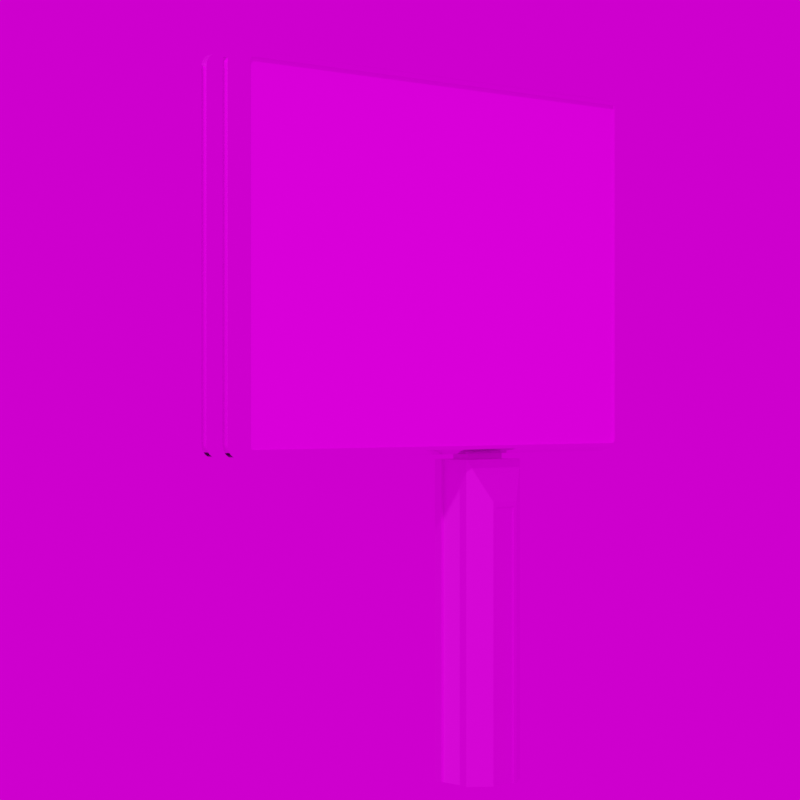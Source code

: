 # Source: Grossvitrine_Megalight_Qualitaetsstandort.blend  (saved by Blender 3.3.6; exported with 4.5.12 LTS)
import bpy
from mathutils import Matrix  # noqa: F401  (used for matrix-valued properties, if any)

bpy.ops.wm.read_factory_settings(use_empty=True)
scene = bpy.context.scene
scene.name = 'Scene'

# ---- images (referenced by path relative to the original .blend; pixels are not part of the script)
import os
ASSET_DIR = os.environ.get("B2B_ASSET_DIR", "")  # directory of the original .blend (textures are referenced by path, not embedded)
HERE = os.path.dirname(os.path.abspath(__file__))  # packed textures are extracted next to this script under _unpacked/

def load_image(name, relpath, width, height, colorspace="sRGB"):
    """Load a texture the original file referenced (path relative to the .blend, or extracted next to this script)."""
    p = next((c for c in (os.path.join(HERE, relpath), os.path.join(ASSET_DIR, relpath)) if relpath and os.path.exists(c)), "")
    if p:
        img = bpy.data.images.load(p, check_existing=True)
        img.name = name
    else:  # same state as the original file: an image datablock whose file is absent (Cycles renders it pink)
        img = bpy.data.images.new(name, width, height)
        img.source = "FILE"
        img.filepath = "//" + (relpath or name)
    img.colorspace_settings.name = colorspace
    return img
img_ral_9005_tiefschwarz_jpg = load_image('RAL_9005_Tiefschwarz.jpg', 'RAL_9005_Tiefschwarz.jpg', 1024, 1024, 'sRGB')
img_ral_5005_signalblau_jpg = load_image('RAL_5005_Signalblau.jpg', 'RAL_5005_Signalblau.jpg', 1024, 1024, 'sRGB')
img_stroeer_signalblau_jpg = load_image('Stroeer_Signalblau.jpg', 'Stroeer_Signalblau.jpg', 1024, 1024, 'sRGB')
img_werbetafel_gerundet_metall3_jpg = load_image('Werbetafel_gerundet_Metall3.JPG', 'Werbetafel_gerundet_Metall3.JPG', 1024, 1024, 'sRGB')
img_urlaub_buchen_jpg = load_image('Urlaub_buchen.jpg', 'Urlaub_buchen.jpg', 1024, 1024, 'sRGB')
img_kloofendal_48d_partly_cloudy_puresky_8k_hdr = load_image('kloofendal_48d_partly_cloudy_puresky_8k.hdr', 'kloofendal_48d_partly_cloudy_puresky_8k.hdr', 1024, 1024, 'Linear Rec.709')

# ---- materials (node trees are filled in below, after node groups)
mat_tiefschwarz = bpy.data.materials.new('Tiefschwarz')
mat_tiefschwarz.alpha_threshold = 0.0
mat_tiefschwarz.roughness = 0.5
mat_tiefschwarz.line_color = (0.0, 0.0, 0.0, 1.0)
mat_signalblau = bpy.data.materials.new('Signalblau')
mat_signalblau.alpha_threshold = 0.0
mat_signalblau.roughness = 0.5
mat_signalblau.line_color = (0.0, 0.0, 0.0, 1.0)
mat_stroeer_schrift_001 = bpy.data.materials.new('Stroeer_Schrift.001')
mat_chrom = bpy.data.materials.new('Chrom')
mat_werbeplaket = bpy.data.materials.new('Werbeplaket')

# ---- node groups
ng_auto_smooth = bpy.data.node_groups.new('Auto Smooth', 'GeometryNodeTree')
_s = ng_auto_smooth.interface.new_socket(name='Geometry', in_out='OUTPUT', socket_type='NodeSocketGeometry')
_s = ng_auto_smooth.interface.new_socket(name='Geometry', in_out='INPUT', socket_type='NodeSocketGeometry')
_s = ng_auto_smooth.interface.new_socket(name='Angle', in_out='INPUT', socket_type='NodeSocketFloat')
_s.subtype = 'ANGLE'
_s.min_value = 0.0
_s.max_value = 3.142
ng_auto_smooth.is_modifier = True
_N = ng_auto_smooth.nodes; _L = ng_auto_smooth.links
n0 = _N.new('NodeGroupOutput'); n0.name = 'Group Output'; n0.location = (480, -100)
n1 = _N.new('NodeGroupInput'); n1.name = 'Group Input'; n1.location = (-420, -300)
n2 = _N.new('NodeGroupInput'); n2.name = 'Group Input.001'; n2.location = (-60, -100)
n3 = _N.new('GeometryNodeSetShadeSmooth'); n3.name = 'Set Shade Smooth'; n3.location = (120, -100)
n3.domain = 'EDGE'
n4 = _N.new('GeometryNodeSetShadeSmooth'); n4.name = 'Set Shade Smooth.001'; n4.location = (300, -100)
n5 = _N.new('GeometryNodeInputMeshEdgeAngle'); n5.name = 'Edge Angle'; n5.location = (-420, -220)
n6 = _N.new('GeometryNodeInputEdgeSmooth'); n6.name = 'Is Edge Smooth'; n6.location = (-60, -160)
n7 = _N.new('GeometryNodeInputShadeSmooth'); n7.name = 'Is Face Smooth'; n7.location = (-240, -340)
n8 = _N.new('FunctionNodeBooleanMath'); n8.name = 'Boolean Math'; n8.location = (-60, -220)
n9 = _N.new('FunctionNodeCompare'); n9.name = 'Compare'; n9.location = (-240, -180)
n9.operation = 'LESS_EQUAL'
_L.new(n5.outputs[0], n9.inputs[0])
_L.new(n4.outputs[0], n0.inputs[0])
_L.new(n1.outputs[1], n9.inputs[1])
_L.new(n9.outputs[0], n8.inputs[0])
_L.new(n7.outputs[0], n8.inputs[1])
_L.new(n2.outputs[0], n3.inputs[0])
_L.new(n6.outputs[0], n3.inputs[1])
_L.new(n3.outputs[0], n4.inputs[0])
_L.new(n8.outputs[0], n3.inputs[2])
n0.is_active_output = True

# ---- material node trees
mat_tiefschwarz.use_nodes = True; mat_tiefschwarz.node_tree.nodes.clear()
_N = mat_tiefschwarz.node_tree.nodes; _L = mat_tiefschwarz.node_tree.links
n0 = _N.new('ShaderNodeOutputMaterial'); n0.name = 'Material Output'; n0.location = (300, 300)
n1 = _N.new('ShaderNodeBsdfPrincipled'); n1.name = 'Principled BSDF'; n1.location = (10, 300)
n1.distribution = 'GGX'
n1.subsurface_method = 'RANDOM_WALK_SKIN'
n1.inputs[1].default_value = 0.5
n1.inputs[3].default_value = 1.45
n1.inputs[13].default_value = 0.99
n1.inputs[20].default_value = 0.0
n1.inputs[27].default_value = (0.0, 0.0, 0.0, 1.0)
n1.inputs[28].default_value = 1.0
n2 = _N.new('ShaderNodeTexImage'); n2.name = 'Image Texture'; n2.location = (-280, 280)
n2.image = img_ral_9005_tiefschwarz_jpg
_L.new(n1.outputs[0], n0.inputs[0])
_L.new(n2.outputs[0], n1.inputs[0])
n0.is_active_output = True
mat_signalblau.use_nodes = True; mat_signalblau.node_tree.nodes.clear()
_N = mat_signalblau.node_tree.nodes; _L = mat_signalblau.node_tree.links
n0 = _N.new('ShaderNodeOutputMaterial'); n0.name = 'Material Output'; n0.location = (300, 300)
n1 = _N.new('ShaderNodeBsdfPrincipled'); n1.name = 'Principled BSDF'; n1.location = (10, 300)
n1.distribution = 'GGX'
n1.subsurface_method = 'RANDOM_WALK_SKIN'
n1.inputs[1].default_value = 0.9
n1.inputs[3].default_value = 1.45
n1.inputs[13].default_value = 0.9
n1.inputs[27].default_value = (0.0, 0.0, 0.0, 1.0)
n1.inputs[28].default_value = 1.0
n2 = _N.new('ShaderNodeTexImage'); n2.name = 'Image Texture'; n2.location = (-280, 280)
n2.image = img_ral_5005_signalblau_jpg
_L.new(n1.outputs[0], n0.inputs[0])
_L.new(n2.outputs[0], n1.inputs[0])
n0.is_active_output = True
mat_stroeer_schrift_001.use_nodes = True; mat_stroeer_schrift_001.node_tree.nodes.clear()
_N = mat_stroeer_schrift_001.node_tree.nodes; _L = mat_stroeer_schrift_001.node_tree.links
n0 = _N.new('ShaderNodeBsdfPrincipled'); n0.name = 'Principled BSDF'; n0.location = (10, 300)
n0.distribution = 'GGX'
n0.subsurface_method = 'RANDOM_WALK_SKIN'
n0.inputs[1].default_value = 0.9
n0.inputs[3].default_value = 1.45
n0.inputs[13].default_value = 0.9
n0.inputs[27].default_value = (0.0, 0.0, 0.0, 1.0)
n0.inputs[28].default_value = 1.0
n1 = _N.new('ShaderNodeOutputMaterial'); n1.name = 'Material Output'; n1.location = (300, 300)
n2 = _N.new('ShaderNodeTexImage'); n2.name = 'Image Texture'; n2.location = (-280, 280)
n2.image = img_stroeer_signalblau_jpg
_L.new(n0.outputs[0], n1.inputs[0])
_L.new(n2.outputs[0], n0.inputs[0])
n1.is_active_output = True
mat_chrom.use_nodes = True; mat_chrom.node_tree.nodes.clear()
_N = mat_chrom.node_tree.nodes; _L = mat_chrom.node_tree.links
n0 = _N.new('ShaderNodeBsdfPrincipled'); n0.name = 'Principled BSDF'; n0.location = (10, 300)
n0.distribution = 'GGX'
n0.subsurface_method = 'RANDOM_WALK_SKIN'
n0.inputs[1].default_value = 0.99
n0.inputs[2].default_value = 0.05
n0.inputs[3].default_value = 1.45
n0.inputs[13].default_value = 0.99
n0.inputs[27].default_value = (0.0, 0.0, 0.0, 1.0)
n0.inputs[28].default_value = 1.0
n1 = _N.new('ShaderNodeOutputMaterial'); n1.name = 'Material Output'; n1.location = (300, 300)
n2 = _N.new('ShaderNodeTexImage'); n2.name = 'Image Texture'; n2.location = (-280, 280)
n2.image = img_werbetafel_gerundet_metall3_jpg
_L.new(n0.outputs[0], n1.inputs[0])
_L.new(n2.outputs[0], n0.inputs[0])
n1.is_active_output = True
mat_werbeplaket.use_nodes = True; mat_werbeplaket.node_tree.nodes.clear()
_N = mat_werbeplaket.node_tree.nodes; _L = mat_werbeplaket.node_tree.links
n0 = _N.new('ShaderNodeBsdfPrincipled'); n0.name = 'Principled BSDF'; n0.location = (10, 300)
n0.distribution = 'GGX'
n0.subsurface_method = 'RANDOM_WALK_SKIN'
n0.inputs[1].default_value = 0.1
n0.inputs[2].default_value = 0.1
n0.inputs[3].default_value = 1.45
n0.inputs[13].default_value = 0.99
n0.inputs[27].default_value = (0.0, 0.0, 0.0, 1.0)
n0.inputs[28].default_value = 1.0
n1 = _N.new('ShaderNodeOutputMaterial'); n1.name = 'Material Output'; n1.location = (300, 300)
n2 = _N.new('ShaderNodeTexImage'); n2.name = 'Image Texture'; n2.location = (-280, 280)
n2.image = img_urlaub_buchen_jpg
_L.new(n0.outputs[0], n1.inputs[0])
_L.new(n2.outputs[0], n0.inputs[0])
n1.is_active_output = True

# ---- world
world_world = bpy.data.worlds.new('World'); scene.world = world_world
world_world.use_nodes = True; world_world.node_tree.nodes.clear()
_N = world_world.node_tree.nodes; _L = world_world.node_tree.links
n0 = _N.new('ShaderNodeOutputWorld'); n0.name = 'World Output'; n0.location = (300, 300)
n1 = _N.new('ShaderNodeBackground'); n1.name = 'Background'; n1.location = (10, 300)
n2 = _N.new('ShaderNodeTexEnvironment'); n2.name = 'Environment Texture'; n2.location = (-280, 280)
n2.image = img_kloofendal_48d_partly_cloudy_puresky_8k_hdr
_L.new(n1.outputs[0], n0.inputs[0])
_L.new(n2.outputs[0], n1.inputs[0])
n0.is_active_output = True
world_world.color = (0.05088, 0.05088, 0.05088)
world_world.use_sun_shadow = False
world_world.sun_shadow_jitter_overblur = 0.0

# ---- cameras
cam_camera = bpy.data.cameras.new('Camera')
cam_camera.lens = 100.0

# ---- meshes
me_cube_004 = bpy.data.meshes.new('Cube.004')
me_cube_004.from_pydata([(-0.2645, -0.1393, 48.97), (-0.2645, -0.1393, 51.42), (-0.2645, 0.1393, 48.97), (-0.2645, 0.1393, 51.42), (0.2645, -0.1393, 48.97), (0.2645, -0.1393, 51.42), (0.2645, 0.1393, 48.97), (0.2645, 0.1393, 51.42)], [], [(1, 2, 0), (3, 6, 2), (7, 4, 6), (5, 0, 4), (1, 3, 2), (3, 7, 6), (7, 5, 4), (5, 1, 0)])
_uv = me_cube_004.uv_layers.new(name='UVMap')
_uv.uv.foreach_set('vector', [0.625, 0.0, 0.375, 0.25, 0.375, 0.0, 0.625, 0.25, 0.375, 0.5, 0.375, 0.25, 0.625, 0.5, 0.375, 0.75, 0.375, 0.5, 0.625, 0.75, 0.375, 1.0, 0.375, 0.75, 0.625, 0.0, 0.625, 0.25, 0.375, 0.25, 0.625, 0.25, 0.625, 0.5, 0.375, 0.5, 0.625, 0.5, 0.625, 0.75, 0.375, 0.75, 0.625, 0.75, 0.625, 1.0, 0.375, 1.0])
me_cube_004.materials.append(mat_tiefschwarz)
me_cube_004.update()
me_cube_005 = bpy.data.meshes.new('Cube.005')
me_cube_005.from_pydata([(-0.2645, -0.1393, -0.005622), (-0.2645, -0.1393, 2.444), (-0.2645, 0.1393, -0.005622), (-0.2645, 0.1393, 2.444), (0.2645, -0.1393, -0.005622), (0.2645, -0.1393, 2.444), (0.2645, 0.1393, -0.005622), (0.2645, 0.1393, 2.444)], [], [(1, 2, 0), (7, 4, 6), (3, 5, 7), (1, 3, 2), (7, 5, 4), (3, 1, 5)])
_uv = me_cube_005.uv_layers.new(name='UVMap')
_uv.uv.foreach_set('vector', [0.625, 0.0, 0.375, 0.25, 0.375, 0.0, 0.625, 0.5, 0.375, 0.75, 0.375, 0.5, 0.875, 0.5, 0.625, 0.75, 0.625, 0.5, 0.625, 0.0, 0.625, 0.25, 0.375, 0.25, 0.625, 0.5, 0.625, 0.75, 0.375, 0.75, 0.875, 0.5, 0.875, 0.75, 0.625, 0.75])
me_cube_005.materials.append(mat_tiefschwarz)
me_cube_005.update()
me_cube_008 = bpy.data.meshes.new('Cube.008')
me_cube_008.from_pydata([(-1.042, -0.8347, -0.004495), (-1.042, -0.8347, 1.956), (-1.042, -0.4876, -0.004495), (-1.042, -0.4876, 1.956), (1.042, -0.8347, -0.004495), (1.042, -0.8347, 1.956), (1.042, -0.4876, -0.004495), (1.042, -0.4876, 1.956), (-0.34, -1.426, -0.004498), (-0.34, -1.426, 1.67), (0.34, -1.426, -0.004498), (0.34, -1.426, 1.67), (-1.042, 0.8323, -0.004495), (-1.042, 0.8323, 1.956), (-1.042, 0.4852, -0.004495), (-1.042, 0.4852, 1.956), (1.042, 0.8323, -0.004495), (1.042, 0.8323, 1.956), (1.042, 0.4852, -0.004495), (1.042, 0.4852, 1.956), (-0.34, 1.424, -0.004498), (-0.34, 1.424, 1.67), (0.34, 1.424, -0.004498), (0.34, 1.424, 1.67), (1.042, -0.8347, 1.703), (1.042, 0.8323, 1.703), (0.34, -1.426, 1.081), (1.042, -0.8347, 1.081), (0.34, 1.424, 1.081), (1.042, 0.8323, 1.081), (-0.4489, -1.426, -0.004495), (-0.4489, -1.426, 1.703), (0.4489, -1.426, 1.081), (0.4489, -1.426, -0.004498), (0.4489, -1.426, 1.703), (-0.4489, 1.424, -0.004495), (-0.4489, 1.424, 1.703), (0.4489, 1.424, 1.081), (0.4489, 1.424, -0.004495), (0.4489, 1.424, 1.703), (-0.34, 1.395, -0.004498), (-0.34, 1.395, 1.67), (0.34, 1.395, 1.081), (0.34, 1.395, -0.004498), (0.34, 1.395, 1.67), (-0.34, -1.387, -0.004498), (-0.34, -1.387, 1.67), (0.34, -1.387, 1.081), (0.34, -1.387, -0.004498), (0.34, -1.387, 1.67)], [], [(1, 2, 0), (3, 6, 2), (7, 24, 27), (4, 32, 33), (3, 5, 7), (10, 47, 48), (0, 31, 1), (5, 31, 34), (14, 13, 12), (18, 15, 14), (25, 17, 19), (16, 37, 29), (17, 15, 19), (36, 12, 13), (39, 13, 17), (34, 24, 5), (25, 39, 17), (27, 34, 32), (37, 25, 29), (9, 30, 8), (10, 32, 26), (9, 34, 31), (21, 35, 36), (28, 38, 22), (21, 39, 23), (11, 32, 34), (23, 37, 28), (41, 44, 42), (21, 40, 20), (28, 44, 23), (21, 44, 41), (22, 42, 28), (47, 46, 45), (11, 47, 26), (9, 45, 46), (9, 49, 11), (1, 3, 2), (3, 7, 6), (4, 6, 27), (6, 7, 27), (7, 5, 24), (4, 27, 32), (3, 1, 5), (10, 26, 47), (0, 30, 31), (5, 1, 31), (14, 15, 13), (18, 19, 15), (19, 18, 29), (18, 16, 29), (29, 25, 19), (16, 38, 37), (17, 13, 15), (36, 35, 12), (39, 36, 13), (27, 24, 34), (37, 39, 25), (9, 31, 30), (10, 33, 32), (9, 11, 34), (21, 20, 35), (28, 37, 38), (21, 36, 39), (11, 26, 32), (23, 39, 37), (42, 43, 40), (40, 41, 42), (21, 41, 40), (28, 42, 44), (21, 23, 44), (22, 43, 42), (45, 48, 47), (47, 49, 46), (11, 49, 47), (9, 8, 45), (9, 46, 49)])
me_cube_008.polygons.foreach_set('material_index', [0, 0, 0, 0, 0, 0, 0, 0, 0, 0, 0, 0, 0, 0, 0, 0, 0, 1, 1, 0, 0, 0, 0, 0, 0, 0, 0, 0, 0, 0, 0, 0, 0, 0, 0, 0, 0, 0, 0, 0, 0, 0, 0, 0, 0, 0, 0, 0, 0, 0, 0, 0, 0, 0, 0, 1, 1, 0, 0, 0, 0, 0, 0, 0, 0, 0, 0, 0, 0, 0, 0, 0, 0, 0, 0, 0])
_uv = me_cube_008.uv_layers.new(name='UVMap')
_uv.uv.foreach_set('vector', [0.625, 0.0, 0.375, 0.25, 0.375, 0.0, 0.625, 0.25, 0.375, 0.5, 0.375, 0.25, 0.625, 0.5, 0.5927, 0.75, 0.5163, 0.75, 0.375, 0.75, 0.5372, 0.75, 0.375, 0.75, 0.875, 0.5, 0.625, 0.75, 0.625, 0.5, 0.9266, 0.03472, 0.9171, 0.647, 0.9266, 0.03472, 0.375, 0.0, 0.625, 0.0, 0.625, 0.0, 0.625, 0.75, 0.875, 0.75, 0.625, 0.75, 0.375, 0.25, 0.625, 0.0, 0.375, 0.0, 0.375, 0.5, 0.625, 0.25, 0.375, 0.25, 0.5927, 0.75, 0.625, 0.75, 0.625, 0.5, 0.375, 0.75, 0.5372, 0.75, 0.5163, 0.75, 0.625, 0.75, 0.875, 0.5, 0.625, 0.5, 0.625, 0.0, 0.375, 0.0, 0.625, 0.0, 0.625, 0.75, 0.875, 0.75, 0.625, 0.75, 0.625, 0.75, 0.5927, 0.75, 0.625, 0.75, 0.5927, 0.75, 0.625, 0.75, 0.625, 0.75, 0.07736, 0.97, 0.9733, -0.00186, 0.07736, -0.001859, 0.07708, 0.97, 0.9732, -0.001859, 0.07708, -0.00186, 0.0791, 0.9714, 0.04798, 0.003781, 0.09046, 0.02833, 0.9266, 0.03472, 0.9597, 0.6486, 0.9171, 0.647, 0.0791, 0.9714, 0.9543, 0.9938, 0.03617, 0.9956, 0.914, 0.9699, 0.9669, 0.01082, 0.9566, 0.9938, 0.08259, 0.6461, 0.05428, 0.003892, 0.09617, 0.02873, 0.914, 0.9699, 0.03204, 0.996, 0.07542, 0.9724, 0.912, 0.9704, 0.9597, 0.6486, 0.9543, 0.9938, 0.07542, 0.9724, 0.03985, 0.6476, 0.08259, 0.6461, 0.914, 0.9699, 0.07542, 0.9724, 0.08259, 0.6461, 0.914, 0.9699, 0.9242, 0.03462, 0.9242, 0.03462, 0.08259, 0.6461, 0.07542, 0.9724, 0.07542, 0.9724, 0.914, 0.9699, 0.07542, 0.9724, 0.914, 0.9699, 0.09617, 0.02873, 0.08259, 0.6461, 0.08259, 0.6461, 0.9171, 0.647, 0.0791, 0.9714, 0.09046, 0.02833, 0.912, 0.9704, 0.9171, 0.647, 0.9171, 0.647, 0.0791, 0.9714, 0.09046, 0.02833, 0.0791, 0.9714, 0.0791, 0.9714, 0.912, 0.9704, 0.912, 0.9704, 0.625, 0.0, 0.625, 0.25, 0.375, 0.25, 0.625, 0.25, 0.625, 0.5, 0.375, 0.5, 0.375, 0.75, 0.375, 0.5, 0.5163, 0.75, 0.375, 0.5, 0.625, 0.5, 0.5163, 0.75, 0.625, 0.5, 0.625, 0.75, 0.5927, 0.75, 0.375, 0.75, 0.5163, 0.75, 0.5372, 0.75, 0.875, 0.5, 0.875, 0.75, 0.625, 0.75, 0.9266, 0.03472, 0.9171, 0.647, 0.9171, 0.647, 0.375, 0.0, 0.375, 0.0, 0.625, 0.0, 0.625, 0.75, 0.875, 0.75, 0.875, 0.75, 0.375, 0.25, 0.625, 0.25, 0.625, 0.0, 0.375, 0.5, 0.625, 0.5, 0.625, 0.25, 0.625, 0.5, 0.375, 0.5, 0.5163, 0.75, 0.375, 0.5, 0.375, 0.75, 0.5163, 0.75, 0.5163, 0.75, 0.5927, 0.75, 0.625, 0.5, 0.375, 0.75, 0.375, 0.75, 0.5372, 0.75, 0.625, 0.75, 0.875, 0.75, 0.875, 0.5, 0.625, 0.0, 0.375, 0.0, 0.375, 0.0, 0.625, 0.75, 0.875, 0.75, 0.875, 0.75, 0.07736, 0.97, 0.9733, 0.97, 0.9733, -0.00186, 0.07708, 0.97, 0.9733, 0.97, 0.9732, -0.001859, 0.0791, 0.9714, 0.03617, 0.9956, 0.04798, 0.003781, 0.9266, 0.03472, 0.9698, 0.01065, 0.9597, 0.6486, 0.0791, 0.9714, 0.912, 0.9704, 0.9543, 0.9938, 0.914, 0.9699, 0.9242, 0.03462, 0.9669, 0.01082, 0.08259, 0.6461, 0.03985, 0.6476, 0.05428, 0.003892, 0.914, 0.9699, 0.9566, 0.9938, 0.03204, 0.996, 0.912, 0.9704, 0.9171, 0.647, 0.9597, 0.6486, 0.07542, 0.9724, 0.03204, 0.996, 0.03985, 0.6476, 0.08259, 0.6461, 0.09617, 0.02873, 0.9242, 0.03462, 0.9242, 0.03462, 0.914, 0.9699, 0.08259, 0.6461, 0.914, 0.9699, 0.914, 0.9699, 0.9242, 0.03462, 0.08259, 0.6461, 0.08259, 0.6461, 0.07542, 0.9724, 0.914, 0.9699, 0.07542, 0.9724, 0.07542, 0.9724, 0.09617, 0.02873, 0.09617, 0.02873, 0.08259, 0.6461, 0.09046, 0.02833, 0.9266, 0.03472, 0.9171, 0.647, 0.9171, 0.647, 0.912, 0.9704, 0.0791, 0.9714, 0.912, 0.9704, 0.912, 0.9704, 0.9171, 0.647, 0.0791, 0.9714, 0.09046, 0.02833, 0.09046, 0.02833, 0.0791, 0.9714, 0.0791, 0.9714, 0.912, 0.9704])
me_cube_008.materials.append(mat_signalblau)
me_cube_008.materials.append(mat_stroeer_schrift_001)
me_cube_008.update()
me_rahmen_002 = bpy.data.meshes.new('Rahmen.002')
me_rahmen_002.from_pydata([(-2.485, -0.2854, 2.585), (-2.485, -0.3066, 2.585), (-2.511, -0.3063, 2.582), (-2.549, -0.1933, 2.578), (-2.549, -0.1446, 2.578), (-2.51, -0.1446, 2.582), (-2.51, -0.08893, 2.582), (-2.549, -0.08893, 2.578), (-2.549, 0.0, 2.578), (-2.482, -0.2854, 2.574), (-2.482, -0.3066, 2.574), (-2.506, -0.3063, 2.563), (-2.541, -0.1933, 2.548), (-2.541, -0.1446, 2.548), (-2.505, -0.1446, 2.564), (-2.505, -0.08893, 2.564), (-2.541, -0.08893, 2.548), (-2.541, 0.0, 2.548), (-2.476, -0.2854, 2.564), (-2.476, -0.3066, 2.564), (-2.494, -0.3063, 2.546), (-2.521, -0.1933, 2.519), (-2.521, -0.1446, 2.519), (-2.493, -0.1446, 2.547), (-2.493, -0.08893, 2.547), (-2.521, -0.08893, 2.519), (-2.521, 0.0, 2.519), (-2.466, -0.2854, 2.558), (-2.466, -0.3066, 2.558), (-2.477, -0.3063, 2.534), (-2.492, -0.1933, 2.499), (-2.492, -0.1446, 2.499), (-2.476, -0.1446, 2.535), (-2.476, -0.08893, 2.535), (-2.492, -0.08893, 2.499), (-2.492, 0.0, 2.499), (-2.455, -0.2854, 2.555), (-2.455, -0.3066, 2.555), (-2.458, -0.3063, 2.529), (-2.462, -0.1933, 2.491), (-2.462, -0.1446, 2.491), (-2.458, -0.1446, 2.53), (-2.458, -0.08893, 2.53), (-2.462, -0.08893, 2.491), (-2.462, 0.0, 2.491), (1.195, -0.2854, 2.555), (1.195, -0.3066, 2.555), (1.198, -0.3063, 2.529), (1.202, -0.1933, 2.491), (1.202, -0.1446, 2.491), (1.198, -0.1446, 2.53), (1.198, -0.08893, 2.53), (1.202, -0.08893, 2.491), (1.202, 0.0, 2.491), (1.206, -0.2854, 2.558), (1.206, -0.3066, 2.558), (1.217, -0.3063, 2.534), (1.232, -0.1933, 2.499), (1.232, -0.1446, 2.499), (1.216, -0.1446, 2.535), (1.216, -0.08893, 2.535), (1.232, -0.08893, 2.499), (1.232, 0.0, 2.499), (1.216, -0.2854, 2.564), (1.216, -0.3066, 2.564), (1.234, -0.3063, 2.546), (1.261, -0.1933, 2.519), (1.261, -0.1446, 2.519), (1.233, -0.1446, 2.547), (1.233, -0.08893, 2.547), (1.261, -0.08893, 2.519), (1.261, 0.0, 2.519), (1.222, -0.2854, 2.574), (1.222, -0.3066, 2.574), (1.246, -0.3063, 2.563), (1.281, -0.1933, 2.548), (1.281, -0.1446, 2.548), (1.245, -0.1446, 2.564), (1.245, -0.08893, 2.564), (1.281, -0.08893, 2.548), (1.281, 0.0, 2.548), (1.225, -0.2854, 2.585), (1.225, -0.3066, 2.585), (1.251, -0.3063, 2.582), (1.289, -0.1933, 2.578), (1.289, -0.1446, 2.578), (1.25, -0.1446, 2.582), (1.25, -0.08893, 2.582), (1.289, -0.08893, 2.578), (1.289, 0.0, 2.578), (1.225, -0.2854, 5.192), (1.225, -0.3066, 5.192), (1.251, -0.3063, 5.195), (1.289, -0.1933, 5.2), (1.289, -0.1446, 5.2), (1.25, -0.1446, 5.195), (1.25, -0.08893, 5.195), (1.289, -0.08893, 5.2), (1.289, 0.0, 5.2), (1.222, -0.2854, 5.203), (1.222, -0.3066, 5.203), (1.246, -0.3063, 5.214), (1.281, -0.1933, 5.23), (1.281, -0.1446, 5.23), (1.245, -0.1446, 5.213), (1.245, -0.08893, 5.213), (1.281, -0.08893, 5.23), (1.281, 0.0, 5.23), (1.216, -0.2854, 5.213), (1.216, -0.3066, 5.213), (1.234, -0.3063, 5.232), (1.261, -0.1933, 5.258), (1.261, -0.1446, 5.258), (1.233, -0.1446, 5.23), (1.233, -0.08893, 5.23), (1.261, -0.08893, 5.258), (1.261, 0.0, 5.258), (1.206, -0.2854, 5.22), (1.206, -0.3066, 5.22), (1.217, -0.3063, 5.244), (1.232, -0.1933, 5.278), (1.232, -0.1446, 5.278), (1.216, -0.1446, 5.242), (1.216, -0.08893, 5.242), (1.232, -0.08893, 5.278), (1.232, 0.0, 5.278), (1.195, -0.2854, 5.222), (1.195, -0.3066, 5.222), (1.198, -0.3063, 5.248), (1.202, -0.1933, 5.286), (1.202, -0.1446, 5.286), (1.198, -0.1446, 5.247), (1.198, -0.08893, 5.247), (1.202, -0.08893, 5.286), (1.202, 0.0, 5.286), (-2.455, -0.2854, 5.222), (-2.455, -0.3066, 5.222), (-2.458, -0.3063, 5.248), (-2.462, -0.1933, 5.286), (-2.462, -0.1446, 5.286), (-2.458, -0.1446, 5.247), (-2.458, -0.08893, 5.247), (-2.462, -0.08893, 5.286), (-2.462, 0.0, 5.286), (-2.466, -0.2854, 5.22), (-2.466, -0.3066, 5.22), (-2.477, -0.3063, 5.244), (-2.492, -0.1933, 5.278), (-2.492, -0.1446, 5.278), (-2.476, -0.1446, 5.242), (-2.476, -0.08893, 5.242), (-2.492, -0.08893, 5.278), (-2.492, 0.0, 5.278), (-2.476, -0.2854, 5.213), (-2.476, -0.3066, 5.213), (-2.494, -0.3063, 5.231), (-2.521, -0.1933, 5.258), (-2.521, -0.1446, 5.258), (-2.493, -0.1446, 5.23), (-2.493, -0.08893, 5.23), (-2.521, -0.08893, 5.258), (-2.521, 0.0, 5.258), (-2.482, -0.2854, 5.203), (-2.482, -0.3066, 5.203), (-2.506, -0.3063, 5.214), (-2.541, -0.1933, 5.23), (-2.541, -0.1446, 5.23), (-2.505, -0.1446, 5.213), (-2.505, -0.08893, 5.213), (-2.541, -0.08893, 5.23), (-2.541, 0.0, 5.23), (-2.485, -0.2854, 5.192), (-2.485, -0.3066, 5.192), (-2.511, -0.3063, 5.195), (-2.549, -0.1933, 5.2), (-2.549, -0.1446, 5.2), (-2.51, -0.1446, 5.195), (-2.51, -0.08893, 5.195), (-2.549, -0.08893, 5.2), (-2.549, 0.0, 5.2), (-2.485, 0.2854, 2.585), (-2.485, 0.3066, 2.585), (-2.511, 0.3063, 2.582), (-2.549, 0.1933, 2.578), (-2.549, 0.1446, 2.578), (-2.51, 0.1446, 2.582), (-2.51, 0.08893, 2.582), (-2.549, 0.08893, 2.578), (-2.482, 0.2854, 2.574), (-2.482, 0.3066, 2.574), (-2.506, 0.3063, 2.563), (-2.541, 0.1933, 2.548), (-2.541, 0.1446, 2.548), (-2.505, 0.1446, 2.564), (-2.505, 0.08893, 2.564), (-2.541, 0.08893, 2.548), (-2.476, 0.2854, 2.564), (-2.476, 0.3066, 2.564), (-2.494, 0.3063, 2.546), (-2.521, 0.1933, 2.519), (-2.521, 0.1446, 2.519), (-2.493, 0.1446, 2.547), (-2.493, 0.08893, 2.547), (-2.521, 0.08893, 2.519), (-2.466, 0.2854, 2.558), (-2.466, 0.3066, 2.558), (-2.477, 0.3063, 2.534), (-2.492, 0.1933, 2.499), (-2.492, 0.1446, 2.499), (-2.476, 0.1446, 2.535), (-2.476, 0.08893, 2.535), (-2.492, 0.08893, 2.499), (-2.455, 0.2854, 2.555), (-2.455, 0.3066, 2.555), (-2.458, 0.3063, 2.529), (-2.462, 0.1933, 2.491), (-2.462, 0.1446, 2.491), (-2.458, 0.1446, 2.53), (-2.458, 0.08893, 2.53), (-2.462, 0.08893, 2.491), (1.195, 0.2854, 2.555), (1.195, 0.3066, 2.555), (1.198, 0.3063, 2.529), (1.202, 0.1933, 2.491), (1.202, 0.1446, 2.491), (1.198, 0.1446, 2.53), (1.198, 0.08893, 2.53), (1.202, 0.08893, 2.491), (1.206, 0.2854, 2.558), (1.206, 0.3066, 2.558), (1.217, 0.3063, 2.534), (1.232, 0.1933, 2.499), (1.232, 0.1446, 2.499), (1.216, 0.1446, 2.535), (1.216, 0.08893, 2.535), (1.232, 0.08893, 2.499), (1.216, 0.2854, 2.564), (1.216, 0.3066, 2.564), (1.234, 0.3063, 2.546), (1.261, 0.1933, 2.519), (1.261, 0.1446, 2.519), (1.233, 0.1446, 2.547), (1.233, 0.08893, 2.547), (1.261, 0.08893, 2.519), (1.222, 0.2854, 2.574), (1.222, 0.3066, 2.574), (1.246, 0.3063, 2.563), (1.281, 0.1933, 2.548), (1.281, 0.1446, 2.548), (1.245, 0.1446, 2.564), (1.245, 0.08893, 2.564), (1.281, 0.08893, 2.548), (1.225, 0.2854, 2.585), (1.225, 0.3066, 2.585), (1.251, 0.3063, 2.582), (1.289, 0.1933, 2.578), (1.289, 0.1446, 2.578), (1.25, 0.1446, 2.582), (1.25, 0.08893, 2.582), (1.289, 0.08893, 2.578), (1.225, 0.2854, 5.192), (1.225, 0.3066, 5.192), (1.251, 0.3063, 5.195), (1.289, 0.1933, 5.2), (1.289, 0.1446, 5.2), (1.25, 0.1446, 5.195), (1.25, 0.08893, 5.195), (1.289, 0.08893, 5.2), (1.222, 0.2854, 5.203), (1.222, 0.3066, 5.203), (1.246, 0.3063, 5.214), (1.281, 0.1933, 5.23), (1.281, 0.1446, 5.23), (1.245, 0.1446, 5.213), (1.245, 0.08893, 5.213), (1.281, 0.08893, 5.23), (1.216, 0.2854, 5.213), (1.216, 0.3066, 5.213), (1.234, 0.3063, 5.232), (1.261, 0.1933, 5.258), (1.261, 0.1446, 5.258), (1.233, 0.1446, 5.23), (1.233, 0.08893, 5.23), (1.261, 0.08893, 5.258), (1.206, 0.2854, 5.22), (1.206, 0.3066, 5.22), (1.217, 0.3063, 5.244), (1.232, 0.1933, 5.278), (1.232, 0.1446, 5.278), (1.216, 0.1446, 5.242), (1.216, 0.08893, 5.242), (1.232, 0.08893, 5.278), (1.195, 0.2854, 5.222), (1.195, 0.3066, 5.222), (1.198, 0.3063, 5.248), (1.202, 0.1933, 5.286), (1.202, 0.1446, 5.286), (1.198, 0.1446, 5.247), (1.198, 0.08893, 5.247), (1.202, 0.08893, 5.286), (-2.455, 0.2854, 5.222), (-2.455, 0.3066, 5.222), (-2.458, 0.3063, 5.248), (-2.462, 0.1933, 5.286), (-2.462, 0.1446, 5.286), (-2.458, 0.1446, 5.247), (-2.458, 0.08893, 5.247), (-2.462, 0.08893, 5.286), (-2.466, 0.2854, 5.22), (-2.466, 0.3066, 5.22), (-2.477, 0.3063, 5.244), (-2.492, 0.1933, 5.278), (-2.492, 0.1446, 5.278), (-2.476, 0.1446, 5.242), (-2.476, 0.08893, 5.242), (-2.492, 0.08893, 5.278), (-2.476, 0.2854, 5.213), (-2.476, 0.3066, 5.213), (-2.494, 0.3063, 5.231), (-2.521, 0.1933, 5.258), (-2.521, 0.1446, 5.258), (-2.493, 0.1446, 5.23), (-2.493, 0.08893, 5.23), (-2.521, 0.08893, 5.258), (-2.482, 0.2854, 5.203), (-2.482, 0.3066, 5.203), (-2.506, 0.3063, 5.214), (-2.541, 0.1933, 5.23), (-2.541, 0.1446, 5.23), (-2.505, 0.1446, 5.213), (-2.505, 0.08893, 5.213), (-2.541, 0.08893, 5.23), (-2.485, 0.2854, 5.192), (-2.485, 0.3066, 5.192), (-2.511, 0.3063, 5.195), (-2.549, 0.1933, 5.2), (-2.549, 0.1446, 5.2), (-2.51, 0.1446, 5.195), (-2.51, 0.08893, 5.195), (-2.549, 0.08893, 5.2)], [], [(1, 9, 0), (2, 10, 1), (3, 11, 2), (13, 3, 4), (14, 4, 5), (15, 5, 6), (7, 15, 6), (8, 16, 7), (10, 18, 9), (20, 10, 11), (21, 11, 12), (13, 21, 12), (14, 22, 13), (24, 14, 15), (25, 15, 16), (26, 16, 17), (28, 18, 19), (20, 28, 19), (21, 29, 20), (31, 21, 22), (32, 22, 23), (33, 23, 24), (25, 33, 24), (26, 34, 25), (37, 27, 28), (38, 28, 29), (39, 29, 30), (40, 30, 31), (32, 40, 31), (33, 41, 32), (43, 33, 34), (35, 43, 34), (46, 36, 37), (47, 37, 38), (39, 47, 38), (49, 39, 40), (50, 40, 41), (51, 41, 42), (52, 42, 43), (44, 52, 43), (55, 45, 46), (47, 55, 46), (48, 56, 47), (49, 57, 48), (59, 49, 50), (60, 50, 51), (52, 60, 51), (53, 61, 52), (64, 54, 55), (65, 55, 56), (66, 56, 57), (58, 66, 57), (59, 67, 58), (60, 68, 59), (70, 60, 61), (71, 61, 62), (64, 72, 63), (65, 73, 64), (66, 74, 65), (76, 66, 67), (77, 67, 68), (69, 77, 68), (70, 78, 69), (80, 70, 71), (73, 81, 72), (83, 73, 74), (84, 74, 75), (85, 75, 76), (77, 85, 76), (78, 86, 77), (88, 78, 79), (89, 79, 80), (91, 81, 82), (92, 82, 83), (93, 83, 84), (94, 84, 85), (95, 85, 86), (96, 86, 87), (88, 96, 87), (98, 88, 89), (91, 99, 90), (92, 100, 91), (93, 101, 92), (103, 93, 94), (104, 94, 95), (105, 95, 96), (97, 105, 96), (107, 97, 98), (100, 108, 99), (110, 100, 101), (111, 101, 102), (103, 111, 102), (104, 112, 103), (114, 104, 105), (115, 105, 106), (116, 106, 107), (118, 108, 109), (110, 118, 109), (111, 119, 110), (121, 111, 112), (122, 112, 113), (114, 122, 113), (115, 123, 114), (125, 115, 116), (127, 117, 118), (128, 118, 119), (129, 119, 120), (121, 129, 120), (122, 130, 121), (123, 131, 122), (133, 123, 124), (134, 124, 125), (136, 126, 127), (128, 136, 127), (129, 137, 128), (139, 129, 130), (140, 130, 131), (141, 131, 132), (133, 141, 132), (143, 133, 134), (145, 135, 136), (137, 145, 136), (138, 146, 137), (148, 138, 139), (149, 139, 140), (141, 149, 140), (142, 150, 141), (152, 142, 143), (154, 144, 145), (155, 145, 146), (156, 146, 147), (157, 147, 148), (149, 157, 148), (159, 149, 150), (160, 150, 151), (161, 151, 152), (163, 153, 154), (155, 163, 154), (156, 164, 155), (166, 156, 157), (167, 157, 158), (168, 158, 159), (160, 168, 159), (170, 160, 161), (172, 162, 163), (173, 163, 164), (174, 164, 165), (166, 174, 165), (167, 175, 166), (168, 176, 167), (178, 168, 169), (179, 169, 170), (1, 171, 172), (2, 172, 173), (3, 173, 174), (4, 174, 175), (176, 4, 175), (6, 176, 177), (7, 177, 178), (8, 178, 179), (181, 188, 189), (182, 189, 190), (183, 190, 191), (183, 192, 184), (184, 193, 185), (185, 194, 186), (187, 194, 195), (8, 195, 17), (189, 196, 197), (189, 198, 190), (190, 199, 191), (192, 199, 200), (193, 200, 201), (193, 202, 194), (194, 203, 195), (17, 203, 26), (196, 205, 197), (198, 205, 206), (199, 206, 207), (200, 207, 208), (200, 209, 201), (201, 210, 202), (203, 210, 211), (26, 211, 35), (204, 213, 205), (205, 214, 206), (206, 215, 207), (207, 216, 208), (209, 216, 217), (210, 217, 218), (210, 219, 211), (35, 219, 44), (212, 221, 213), (213, 222, 214), (214, 223, 215), (215, 224, 216), (216, 225, 217), (218, 225, 226), (218, 227, 219), (219, 53, 44), (220, 229, 221), (222, 229, 230), (223, 230, 231), (224, 231, 232), (224, 233, 225), (225, 234, 226), (227, 234, 235), (227, 62, 53), (228, 237, 229), (229, 238, 230), (230, 239, 231), (232, 239, 240), (233, 240, 241), (233, 242, 234), (234, 243, 235), (235, 71, 62), (237, 244, 245), (238, 245, 246), (239, 246, 247), (239, 248, 240), (240, 249, 241), (242, 249, 250), (243, 250, 251), (243, 80, 71), (245, 252, 253), (245, 254, 246), (246, 255, 247), (247, 256, 248), (249, 256, 257), (250, 257, 258), (250, 259, 251), (251, 89, 80), (252, 261, 253), (253, 262, 254), (254, 263, 255), (255, 264, 256), (256, 265, 257), (257, 266, 258), (259, 266, 267), (259, 98, 89), (261, 268, 269), (262, 269, 270), (263, 270, 271), (263, 272, 264), (264, 273, 265), (265, 274, 266), (267, 274, 275), (267, 107, 98), (269, 276, 277), (269, 278, 270), (270, 279, 271), (271, 280, 272), (273, 280, 281), (273, 282, 274), (274, 283, 275), (275, 116, 107), (277, 284, 285), (278, 285, 286), (279, 286, 287), (279, 288, 280), (280, 289, 281), (282, 289, 290), (283, 290, 291), (283, 125, 116), (284, 293, 285), (285, 294, 286), (286, 295, 287), (288, 295, 296), (289, 296, 297), (290, 297, 298), (290, 299, 291), (291, 134, 125), (292, 301, 293), (294, 301, 302), (295, 302, 303), (295, 304, 296), (296, 305, 297), (297, 306, 298), (299, 306, 307), (299, 143, 134), (300, 309, 301), (302, 309, 310), (303, 310, 311), (303, 312, 304), (304, 313, 305), (306, 313, 314), (307, 314, 315), (307, 152, 143), (308, 317, 309), (309, 318, 310), (310, 319, 311), (311, 320, 312), (313, 320, 321), (313, 322, 314), (314, 323, 315), (315, 161, 152), (316, 325, 317), (318, 325, 326), (319, 326, 327), (319, 328, 320), (320, 329, 321), (321, 330, 322), (323, 330, 331), (323, 170, 161), (324, 333, 325), (325, 334, 326), (326, 335, 327), (328, 335, 336), (329, 336, 337), (330, 337, 338), (330, 339, 331), (331, 179, 170), (332, 181, 333), (333, 182, 334), (334, 183, 335), (335, 184, 336), (337, 184, 185), (337, 186, 338), (338, 187, 339), (339, 8, 179), (1, 10, 9), (2, 11, 10), (3, 12, 11), (13, 12, 3), (14, 13, 4), (7, 16, 15), (8, 17, 16), (10, 19, 18), (20, 19, 10), (21, 20, 11), (13, 22, 21), (14, 23, 22), (25, 24, 15), (26, 25, 16), (28, 27, 18), (20, 29, 28), (21, 30, 29), (31, 30, 21), (32, 31, 22), (25, 34, 33), (26, 35, 34), (37, 36, 27), (38, 37, 28), (39, 38, 29), (40, 39, 30), (32, 41, 40), (43, 42, 33), (35, 44, 43), (46, 45, 36), (47, 46, 37), (39, 48, 47), (49, 48, 39), (50, 49, 40), (52, 51, 42), (44, 53, 52), (55, 54, 45), (47, 56, 55), (48, 57, 56), (49, 58, 57), (59, 58, 49), (52, 61, 60), (53, 62, 61), (64, 63, 54), (65, 64, 55), (66, 65, 56), (58, 67, 66), (59, 68, 67), (70, 69, 60), (71, 70, 61), (64, 73, 72), (65, 74, 73), (66, 75, 74), (76, 75, 66), (77, 76, 67), (70, 79, 78), (80, 79, 70), (73, 82, 81), (83, 82, 73), (84, 83, 74), (85, 84, 75), (77, 86, 85), (88, 87, 78), (89, 88, 79), (91, 90, 81), (92, 91, 82), (93, 92, 83), (94, 93, 84), (95, 94, 85), (88, 97, 96), (98, 97, 88), (91, 100, 99), (92, 101, 100), (93, 102, 101), (103, 102, 93), (104, 103, 94), (97, 106, 105), (107, 106, 97), (100, 109, 108), (110, 109, 100), (111, 110, 101), (103, 112, 111), (104, 113, 112), (115, 114, 105), (116, 115, 106), (118, 117, 108), (110, 119, 118), (111, 120, 119), (121, 120, 111), (122, 121, 112), (115, 124, 123), (125, 124, 115), (127, 126, 117), (128, 127, 118), (129, 128, 119), (121, 130, 129), (122, 131, 130), (133, 132, 123), (134, 133, 124), (136, 135, 126), (128, 137, 136), (129, 138, 137), (139, 138, 129), (140, 139, 130), (133, 142, 141), (143, 142, 133), (145, 144, 135), (137, 146, 145), (138, 147, 146), (148, 147, 138), (149, 148, 139), (142, 151, 150), (152, 151, 142), (154, 153, 144), (155, 154, 145), (156, 155, 146), (157, 156, 147), (149, 158, 157), (160, 159, 150), (161, 160, 151), (163, 162, 153), (155, 164, 163), (156, 165, 164), (166, 165, 156), (167, 166, 157), (160, 169, 168), (170, 169, 160), (172, 171, 162), (173, 172, 163), (174, 173, 164), (166, 175, 174), (167, 176, 175), (178, 177, 168), (179, 178, 169), (1, 0, 171), (2, 1, 172), (3, 2, 173), (4, 3, 174), (176, 5, 4), (7, 6, 177), (8, 7, 178), (181, 180, 188), (182, 181, 189), (183, 182, 190), (183, 191, 192), (184, 192, 193), (187, 186, 194), (8, 187, 195), (189, 188, 196), (189, 197, 198), (190, 198, 199), (192, 191, 199), (193, 192, 200), (194, 202, 203), (17, 195, 203), (196, 204, 205), (198, 197, 205), (199, 198, 206), (200, 199, 207), (200, 208, 209), (203, 202, 210), (26, 203, 211), (204, 212, 213), (205, 213, 214), (206, 214, 215), (207, 215, 216), (209, 208, 216), (210, 218, 219), (35, 211, 219), (212, 220, 221), (213, 221, 222), (214, 222, 223), (215, 223, 224), (216, 224, 225), (218, 226, 227), (219, 227, 53), (220, 228, 229), (222, 221, 229), (223, 222, 230), (224, 223, 231), (224, 232, 233), (227, 226, 234), (227, 235, 62), (228, 236, 237), (229, 237, 238), (230, 238, 239), (232, 231, 239), (233, 232, 240), (234, 242, 243), (235, 243, 71), (237, 236, 244), (238, 237, 245), (239, 238, 246), (239, 247, 248), (240, 248, 249), (243, 242, 250), (243, 251, 80), (245, 244, 252), (245, 253, 254), (246, 254, 255), (247, 255, 256), (249, 248, 256), (250, 258, 259), (251, 259, 89), (252, 260, 261), (253, 261, 262), (254, 262, 263), (255, 263, 264), (256, 264, 265), (259, 258, 266), (259, 267, 98), (261, 260, 268), (262, 261, 269), (263, 262, 270), (263, 271, 272), (267, 266, 274), (267, 275, 107), (269, 268, 276), (269, 277, 278), (270, 278, 279), (271, 279, 280), (274, 282, 283), (275, 283, 116), (277, 276, 284), (278, 277, 285), (279, 278, 286), (279, 287, 288), (283, 282, 290), (283, 291, 125), (284, 292, 293), (285, 293, 294), (286, 294, 295), (288, 287, 295), (290, 298, 299), (291, 299, 134), (292, 300, 301), (294, 293, 301), (295, 294, 302), (295, 303, 304), (299, 298, 306), (299, 307, 143), (300, 308, 309), (302, 301, 309), (303, 302, 310), (303, 311, 312), (307, 306, 314), (307, 315, 152), (308, 316, 317), (309, 317, 318), (310, 318, 319), (311, 319, 320), (314, 322, 323), (315, 323, 161), (316, 324, 325), (318, 317, 325), (319, 318, 326), (319, 327, 328), (323, 322, 330), (323, 331, 170), (324, 332, 333), (325, 333, 334), (326, 334, 335), (328, 327, 335), (330, 338, 339), (331, 339, 179), (332, 180, 181), (333, 181, 182), (334, 182, 183), (335, 183, 184), (337, 336, 184), (338, 186, 187), (339, 187, 8), (15, 14, 5), (24, 23, 14), (33, 32, 23), (33, 42, 41), (51, 50, 41), (60, 59, 50), (60, 69, 68), (69, 78, 77), (78, 87, 86), (96, 95, 86), (105, 104, 95), (114, 113, 104), (114, 123, 122), (123, 132, 131), (141, 140, 131), (141, 150, 149), (159, 158, 149), (168, 167, 158), (168, 177, 176), (6, 5, 176), (185, 193, 194), (193, 201, 202), (201, 209, 210), (210, 209, 217), (218, 217, 225), (225, 233, 234), (233, 241, 242), (242, 241, 249), (250, 249, 257), (257, 265, 266), (264, 272, 273), (265, 273, 274), (273, 272, 280), (273, 281, 282), (280, 288, 289), (282, 281, 289), (289, 288, 296), (290, 289, 297), (296, 304, 305), (297, 305, 306), (304, 312, 313), (306, 305, 313), (313, 312, 320), (313, 321, 322), (320, 328, 329), (321, 329, 330), (329, 328, 336), (330, 329, 337), (337, 185, 186), (204, 196, 212), (332, 324, 316), (332, 300, 180), (228, 220, 236), (300, 212, 180), (236, 220, 252), (188, 180, 196), (126, 45, 81), (180, 212, 196), (220, 292, 252), (260, 292, 276), (292, 260, 252), (300, 332, 316), (220, 212, 292), (308, 300, 316), (268, 260, 276), (212, 300, 292), (284, 276, 292), (252, 244, 236), (18, 27, 36), (45, 54, 63), (45, 63, 81), (36, 135, 0), (72, 81, 63), (36, 0, 18), (0, 9, 18), (90, 126, 81), (135, 171, 0), (90, 99, 108), (36, 45, 126), (162, 171, 153), (126, 90, 108), (171, 135, 153), (135, 144, 153), (135, 36, 126), (108, 117, 126)])
me_rahmen_002.polygons.foreach_set('use_smooth', [1, 1, 1, 1, 1, 1, 1, 1, 1, 1, 1, 1, 1, 1, 1, 1, 1, 1, 1, 1, 1, 1, 1, 1, 1, 1, 1, 1, 1, 1, 1, 1, 1, 1, 1, 1, 1, 1, 1, 1, 1, 1, 1, 1, 1, 1, 1, 1, 1, 1, 1, 1, 1, 1, 1, 1, 1, 1, 1, 1, 1, 1, 1, 1, 1, 1, 1, 1, 1, 1, 1, 1, 1, 1, 1, 1, 1, 1, 1, 1, 1, 1, 1, 1, 1, 1, 1, 1, 1, 1, 1, 1, 1, 1, 1, 1, 1, 1, 1, 1, 1, 1, 1, 1, 1, 1, 1, 1, 1, 1, 1, 1, 1, 1, 1, 1, 1, 1, 1, 1, 1, 1, 1, 1, 1, 1, 1, 1, 1, 1, 1, 1, 1, 1, 1, 1, 1, 1, 1, 1, 1, 1, 1, 1, 1, 1, 1, 1, 1, 1, 1, 1, 1, 1, 1, 1, 1, 1, 1, 1, 1, 1, 1, 1, 1, 1, 1, 1, 1, 1, 1, 1, 1, 1, 1, 1, 1, 1, 1, 1, 1, 1, 1, 1, 1, 1, 1, 1, 1, 1, 1, 1, 1, 1, 1, 1, 1, 1, 1, 1, 1, 1, 1, 1, 1, 1, 1, 1, 1, 1, 1, 1, 1, 1, 1, 1, 1, 1, 1, 1, 1, 1, 1, 1, 1, 1, 1, 1, 1, 1, 1, 1, 1, 1, 1, 1, 1, 1, 1, 1, 1, 1, 1, 1, 1, 1, 1, 1, 1, 1, 1, 1, 1, 1, 1, 1, 1, 1, 1, 1, 1, 1, 1, 1, 1, 1, 1, 1, 1, 1, 1, 1, 1, 1, 1, 1, 1, 1, 1, 1, 1, 1, 1, 1, 1, 1, 1, 1, 1, 1, 1, 1, 1, 1, 1, 1, 1, 1, 1, 1, 1, 1, 1, 1, 1, 1, 1, 1, 1, 1, 1, 1, 1, 1, 1, 1, 1, 1, 1, 1, 1, 1, 1, 1, 1, 1, 1, 1, 1, 1, 1, 1, 1, 1, 1, 1, 1, 1, 1, 1, 1, 1, 1, 1, 1, 1, 1, 1, 1, 1, 1, 1, 1, 1, 1, 1, 1, 1, 1, 1, 1, 1, 1, 1, 1, 1, 1, 1, 1, 1, 1, 1, 1, 1, 1, 1, 1, 1, 1, 1, 1, 1, 1, 1, 1, 1, 1, 1, 1, 1, 1, 1, 1, 1, 1, 1, 1, 1, 1, 1, 1, 1, 1, 1, 1, 1, 1, 1, 1, 1, 1, 1, 1, 1, 1, 1, 1, 1, 1, 1, 1, 1, 1, 1, 1, 1, 1, 1, 1, 1, 1, 1, 1, 1, 1, 1, 1, 1, 1, 1, 1, 1, 1, 1, 1, 1, 1, 1, 1, 1, 1, 1, 1, 1, 1, 1, 1, 1, 1, 1, 1, 1, 1, 1, 1, 1, 1, 1, 1, 1, 1, 1, 1, 1, 1, 1, 1, 1, 1, 1, 1, 1, 1, 1, 1, 1, 1, 1, 1, 1, 1, 1, 1, 1, 1, 1, 1, 1, 1, 1, 1, 1, 1, 1, 1, 1, 1, 1, 1, 1, 1, 1, 1, 1, 1, 1, 1, 1, 1, 1, 1, 1, 1, 1, 1, 1, 1, 1, 1, 1, 1, 1, 1, 1, 1, 1, 1, 1, 1, 1, 1, 1, 1, 1, 1, 1, 1, 1, 1, 1, 1, 1, 1, 1, 1, 1, 1, 1, 1, 1, 1, 1, 1, 1, 1, 1, 1, 1, 1, 1, 1, 1, 1, 1, 1, 1, 1, 1, 1, 1, 1, 1, 1, 1, 1, 1, 1, 1, 1, 1, 1, 1, 1, 1, 1, 1, 1, 1, 1, 1, 1, 1, 1, 1, 1, 1, 1, 1, 1, 1, 1, 1, 1, 1, 1, 1, 1, 1, 1, 1, 1, 1, 1, 1, 1, 1, 1, 1, 1, 1, 1, 1, 1, 1, 1, 1, 1, 1, 1, 1, 0, 0, 0, 0, 0, 0, 0, 0, 0, 0, 0, 0, 0, 0, 0, 0, 0, 0, 0, 0, 0, 0, 0, 0, 0, 0, 0, 0, 0, 0, 0, 0, 0, 0, 0, 0])
me_rahmen_002.polygons.foreach_set('material_index', [1, 1, 1, 1, 1, 0, 1, 1, 1, 1, 1, 1, 1, 0, 1, 1, 1, 1, 1, 1, 1, 0, 1, 1, 1, 1, 1, 1, 1, 0, 1, 1, 1, 1, 1, 1, 1, 0, 1, 1, 1, 1, 1, 1, 1, 0, 1, 1, 1, 1, 1, 1, 1, 0, 1, 1, 1, 1, 1, 1, 1, 0, 1, 1, 1, 1, 1, 1, 1, 0, 1, 1, 1, 1, 1, 1, 1, 0, 1, 1, 1, 1, 1, 1, 1, 0, 1, 1, 1, 1, 1, 1, 1, 0, 1, 1, 1, 1, 1, 1, 1, 0, 1, 1, 1, 1, 1, 1, 1, 0, 1, 1, 1, 1, 1, 1, 1, 0, 1, 1, 1, 1, 1, 1, 1, 0, 1, 1, 1, 1, 1, 1, 1, 0, 1, 1, 1, 1, 1, 1, 1, 0, 1, 1, 1, 1, 1, 1, 1, 0, 1, 1, 1, 1, 1, 1, 1, 0, 1, 1, 1, 1, 1, 1, 1, 0, 1, 1, 1, 1, 1, 1, 1, 0, 1, 1, 1, 1, 1, 1, 1, 0, 1, 1, 1, 1, 1, 1, 1, 0, 1, 1, 1, 1, 1, 1, 1, 0, 1, 1, 1, 1, 1, 1, 1, 0, 1, 1, 1, 1, 1, 1, 1, 0, 1, 1, 1, 1, 1, 1, 1, 0, 1, 1, 1, 1, 1, 1, 1, 0, 1, 1, 1, 1, 1, 1, 1, 0, 1, 1, 1, 1, 1, 1, 0, 0, 1, 1, 1, 1, 1, 1, 0, 0, 1, 1, 1, 1, 1, 1, 0, 0, 1, 1, 1, 1, 1, 1, 0, 0, 1, 1, 1, 1, 1, 1, 0, 0, 1, 1, 1, 1, 1, 1, 0, 0, 1, 1, 1, 1, 1, 1, 0, 0, 1, 1, 1, 1, 1, 1, 0, 0, 1, 1, 1, 1, 1, 1, 0, 0, 1, 1, 1, 1, 1, 1, 1, 0, 1, 1, 1, 1, 1, 1, 1, 1, 1, 1, 1, 1, 1, 1, 1, 1, 1, 1, 1, 1, 1, 1, 1, 1, 1, 1, 1, 1, 1, 1, 1, 1, 1, 1, 1, 1, 1, 1, 1, 1, 1, 1, 1, 1, 1, 1, 1, 1, 1, 1, 1, 1, 1, 1, 1, 1, 1, 1, 1, 1, 1, 1, 1, 1, 1, 1, 1, 1, 1, 1, 1, 1, 1, 1, 1, 1, 1, 1, 1, 1, 1, 1, 1, 1, 1, 1, 1, 1, 1, 1, 1, 1, 1, 1, 1, 1, 1, 1, 1, 1, 1, 1, 1, 1, 1, 1, 1, 1, 1, 1, 1, 1, 1, 1, 1, 1, 1, 1, 1, 1, 1, 1, 1, 1, 1, 1, 1, 1, 1, 1, 1, 1, 1, 1, 1, 1, 1, 1, 1, 1, 1, 1, 1, 1, 1, 1, 1, 1, 1, 1, 1, 1, 1, 1, 1, 1, 1, 1, 1, 1, 1, 1, 1, 1, 1, 1, 1, 1, 1, 1, 1, 1, 1, 1, 1, 1, 1, 1, 1, 1, 1, 1, 1, 1, 1, 1, 1, 1, 1, 1, 1, 1, 1, 1, 1, 1, 1, 1, 1, 1, 1, 1, 1, 1, 1, 1, 1, 1, 1, 1, 1, 1, 1, 1, 1, 1, 1, 1, 1, 1, 1, 1, 1, 1, 1, 1, 1, 1, 1, 1, 1, 1, 1, 1, 1, 1, 1, 1, 1, 1, 1, 1, 1, 1, 1, 1, 1, 1, 1, 1, 1, 1, 1, 1, 1, 1, 1, 1, 1, 1, 1, 1, 1, 1, 1, 1, 1, 1, 1, 1, 1, 1, 1, 0, 0, 0, 0, 0, 0, 0, 0, 0, 0, 0, 0, 0, 0, 0, 0, 0, 0, 0, 0, 0, 0, 0, 0, 0, 0, 0, 0, 0, 0, 0, 0, 0, 0, 0, 0, 0, 0, 0, 0, 0, 0, 0, 0, 0, 0, 0, 0, 0, 2, 2, 2, 2, 2, 2, 2, 2, 2, 2, 2, 2, 2, 2, 2, 2, 2, 2, 2, 2, 2, 2, 2, 2, 2, 2, 2, 2, 2, 2, 2, 2, 2, 2, 2, 2])
_uv = me_rahmen_002.uv_layers.new(name='UVMap')
_uv.uv.foreach_set('vector', [0.0, 0.125, 0.05, 0.0, 0.0, 0.0, 0.0, 0.25, 0.05, 0.125, 0.0, 0.125, 0.0, 0.375, 0.05, 0.25, 0.0, 0.25, 0.05, 0.5, 0.0, 0.375, 0.0, 0.5, 0.05, 0.625, 0.0, 0.5, 0.0, 0.625, 0.05, 0.75, 0.0, 0.625, 0.0, 0.75, 0.0, 0.875, 0.05, 0.75, 0.0, 0.75, 0.0, 1.0, 0.05, 0.875, 0.0, 0.875, 0.05, 0.125, 0.1, 0.0, 0.05, 0.0, 0.1, 0.25, 0.05, 0.125, 0.05, 0.25, 0.1, 0.375, 0.05, 0.25, 0.05, 0.375, 0.05, 0.5, 0.1, 0.375, 0.05, 0.375, 0.05, 0.625, 0.1, 0.5, 0.05, 0.5, 0.1, 0.75, 0.05, 0.625, 0.05, 0.75, 0.1, 0.875, 0.05, 0.75, 0.05, 0.875, 0.1, 1.0, 0.05, 0.875, 0.05, 1.0, 0.15, 0.125, 0.1, 0.0, 0.1, 0.125, 0.1, 0.25, 0.15, 0.125, 0.1, 0.125, 0.1, 0.375, 0.15, 0.25, 0.1, 0.25, 0.15, 0.5, 0.1, 0.375, 0.1, 0.5, 0.15, 0.625, 0.1, 0.5, 0.1, 0.625, 0.15, 0.75, 0.1, 0.625, 0.1, 0.75, 0.1, 0.875, 0.15, 0.75, 0.1, 0.75, 0.1, 1.0, 0.15, 0.875, 0.1, 0.875, 0.2, 0.125, 0.15, 0.0, 0.15, 0.125, 0.2, 0.25, 0.15, 0.125, 0.15, 0.25, 0.2, 0.375, 0.15, 0.25, 0.15, 0.375, 0.2, 0.5, 0.15, 0.375, 0.15, 0.5, 0.15, 0.625, 0.2, 0.5, 0.15, 0.5, 0.15, 0.75, 0.2, 0.625, 0.15, 0.625, 0.2, 0.875, 0.15, 0.75, 0.15, 0.875, 0.15, 1.0, 0.2, 0.875, 0.15, 0.875, 0.25, 0.125, 0.2, 0.0, 0.2, 0.125, 0.25, 0.25, 0.2, 0.125, 0.2, 0.25, 0.2, 0.375, 0.25, 0.25, 0.2, 0.25, 0.25, 0.5, 0.2, 0.375, 0.2, 0.5, 0.25, 0.625, 0.2, 0.5, 0.2, 0.625, 0.25, 0.75, 0.2, 0.625, 0.2, 0.75, 0.25, 0.875, 0.2, 0.75, 0.2, 0.875, 0.2, 1.0, 0.25, 0.875, 0.2, 0.875, 0.3, 0.125, 0.25, 0.0, 0.25, 0.125, 0.25, 0.25, 0.3, 0.125, 0.25, 0.125, 0.25, 0.375, 0.3, 0.25, 0.25, 0.25, 0.25, 0.5, 0.3, 0.375, 0.25, 0.375, 0.3, 0.625, 0.25, 0.5, 0.25, 0.625, 0.3, 0.75, 0.25, 0.625, 0.25, 0.75, 0.25, 0.875, 0.3, 0.75, 0.25, 0.75, 0.25, 1.0, 0.3, 0.875, 0.25, 0.875, 0.35, 0.125, 0.3, 0.0, 0.3, 0.125, 0.35, 0.25, 0.3, 0.125, 0.3, 0.25, 0.35, 0.375, 0.3, 0.25, 0.3, 0.375, 0.3, 0.5, 0.35, 0.375, 0.3, 0.375, 0.3, 0.625, 0.35, 0.5, 0.3, 0.5, 0.3, 0.75, 0.35, 0.625, 0.3, 0.625, 0.35, 0.875, 0.3, 0.75, 0.3, 0.875, 0.35, 1.0, 0.3, 0.875, 0.3, 1.0, 0.35, 0.125, 0.4, 0.0, 0.35, 0.0, 0.35, 0.25, 0.4, 0.125, 0.35, 0.125, 0.35, 0.375, 0.4, 0.25, 0.35, 0.25, 0.4, 0.5, 0.35, 0.375, 0.35, 0.5, 0.4, 0.625, 0.35, 0.5, 0.35, 0.625, 0.35, 0.75, 0.4, 0.625, 0.35, 0.625, 0.35, 0.875, 0.4, 0.75, 0.35, 0.75, 0.4, 1.0, 0.35, 0.875, 0.35, 1.0, 0.4, 0.125, 0.45, 0.0, 0.4, 0.0, 0.45, 0.25, 0.4, 0.125, 0.4, 0.25, 0.45, 0.375, 0.4, 0.25, 0.4, 0.375, 0.45, 0.5, 0.4, 0.375, 0.4, 0.5, 0.4, 0.625, 0.45, 0.5, 0.4, 0.5, 0.4, 0.75, 0.45, 0.625, 0.4, 0.625, 0.45, 0.875, 0.4, 0.75, 0.4, 0.875, 0.45, 1.0, 0.4, 0.875, 0.4, 1.0, 0.5, 0.125, 0.45, 0.0, 0.45, 0.125, 0.5, 0.25, 0.45, 0.125, 0.45, 0.25, 0.5, 0.375, 0.45, 0.25, 0.45, 0.375, 0.5, 0.5, 0.45, 0.375, 0.45, 0.5, 0.5, 0.625, 0.45, 0.5, 0.45, 0.625, 0.5, 0.75, 0.45, 0.625, 0.45, 0.75, 0.45, 0.875, 0.5, 0.75, 0.45, 0.75, 0.5, 1.0, 0.45, 0.875, 0.45, 1.0, 0.5, 0.125, 0.55, 0.0, 0.5, 0.0, 0.5, 0.25, 0.55, 0.125, 0.5, 0.125, 0.5, 0.375, 0.55, 0.25, 0.5, 0.25, 0.55, 0.5, 0.5, 0.375, 0.5, 0.5, 0.55, 0.625, 0.5, 0.5, 0.5, 0.625, 0.55, 0.75, 0.5, 0.625, 0.5, 0.75, 0.5, 0.875, 0.55, 0.75, 0.5, 0.75, 0.55, 1.0, 0.5, 0.875, 0.5, 1.0, 0.55, 0.125, 0.6, 0.0, 0.55, 0.0, 0.6, 0.25, 0.55, 0.125, 0.55, 0.25, 0.6, 0.375, 0.55, 0.25, 0.55, 0.375, 0.55, 0.5, 0.6, 0.375, 0.55, 0.375, 0.55, 0.625, 0.6, 0.5, 0.55, 0.5, 0.6, 0.75, 0.55, 0.625, 0.55, 0.75, 0.6, 0.875, 0.55, 0.75, 0.55, 0.875, 0.6, 1.0, 0.55, 0.875, 0.55, 1.0, 0.65, 0.125, 0.6, 0.0, 0.6, 0.125, 0.6, 0.25, 0.65, 0.125, 0.6, 0.125, 0.6, 0.375, 0.65, 0.25, 0.6, 0.25, 0.65, 0.5, 0.6, 0.375, 0.6, 0.5, 0.65, 0.625, 0.6, 0.5, 0.6, 0.625, 0.6, 0.75, 0.65, 0.625, 0.6, 0.625, 0.6, 0.875, 0.65, 0.75, 0.6, 0.75, 0.65, 1.0, 0.6, 0.875, 0.6, 1.0, 0.7, 0.125, 0.65, 0.0, 0.65, 0.125, 0.7, 0.25, 0.65, 0.125, 0.65, 0.25, 0.7, 0.375, 0.65, 0.25, 0.65, 0.375, 0.65, 0.5, 0.7, 0.375, 0.65, 0.375, 0.65, 0.625, 0.7, 0.5, 0.65, 0.5, 0.65, 0.75, 0.7, 0.625, 0.65, 0.625, 0.7, 0.875, 0.65, 0.75, 0.65, 0.875, 0.7, 1.0, 0.65, 0.875, 0.65, 1.0, 0.75, 0.125, 0.7, 0.0, 0.7, 0.125, 0.7, 0.25, 0.75, 0.125, 0.7, 0.125, 0.7, 0.375, 0.75, 0.25, 0.7, 0.25, 0.75, 0.5, 0.7, 0.375, 0.7, 0.5, 0.75, 0.625, 0.7, 0.5, 0.7, 0.625, 0.75, 0.75, 0.7, 0.625, 0.7, 0.75, 0.7, 0.875, 0.75, 0.75, 0.7, 0.75, 0.75, 1.0, 0.7, 0.875, 0.7, 1.0, 0.8, 0.125, 0.75, 0.0, 0.75, 0.125, 0.75, 0.25, 0.8, 0.125, 0.75, 0.125, 0.75, 0.375, 0.8, 0.25, 0.75, 0.25, 0.8, 0.5, 0.75, 0.375, 0.75, 0.5, 0.8, 0.625, 0.75, 0.5, 0.75, 0.625, 0.75, 0.75, 0.8, 0.625, 0.75, 0.625, 0.75, 0.875, 0.8, 0.75, 0.75, 0.75, 0.8, 1.0, 0.75, 0.875, 0.75, 1.0, 0.85, 0.125, 0.8, 0.0, 0.8, 0.125, 0.85, 0.25, 0.8, 0.125, 0.8, 0.25, 0.85, 0.375, 0.8, 0.25, 0.8, 0.375, 0.85, 0.5, 0.8, 0.375, 0.8, 0.5, 0.8, 0.625, 0.85, 0.5, 0.8, 0.5, 0.85, 0.75, 0.8, 0.625, 0.8, 0.75, 0.85, 0.875, 0.8, 0.75, 0.8, 0.875, 0.85, 1.0, 0.8, 0.875, 0.8, 1.0, 0.9, 0.125, 0.85, 0.0, 0.85, 0.125, 0.85, 0.25, 0.9, 0.125, 0.85, 0.125, 0.85, 0.375, 0.9, 0.25, 0.85, 0.25, 0.9, 0.5, 0.85, 0.375, 0.85, 0.5, 0.9, 0.625, 0.85, 0.5, 0.85, 0.625, 0.9, 0.75, 0.85, 0.625, 0.85, 0.75, 0.85, 0.875, 0.9, 0.75, 0.85, 0.75, 0.9, 1.0, 0.85, 0.875, 0.85, 1.0, 0.95, 0.125, 0.9, 0.0, 0.9, 0.125, 0.95, 0.25, 0.9, 0.125, 0.9, 0.25, 0.95, 0.375, 0.9, 0.25, 0.9, 0.375, 0.9, 0.5, 0.95, 0.375, 0.9, 0.375, 0.9, 0.625, 0.95, 0.5, 0.9, 0.5, 0.9, 0.75, 0.95, 0.625, 0.9, 0.625, 0.95, 0.875, 0.9, 0.75, 0.9, 0.875, 0.95, 1.0, 0.9, 0.875, 0.9, 1.0, 1.0, 0.125, 0.95, 0.0, 0.95, 0.125, 1.0, 0.25, 0.95, 0.125, 0.95, 0.25, 1.0, 0.375, 0.95, 0.25, 0.95, 0.375, 1.0, 0.5, 0.95, 0.375, 0.95, 0.5, 0.95, 0.625, 1.0, 0.5, 0.95, 0.5, 1.0, 0.75, 0.95, 0.625, 0.95, 0.75, 1.0, 0.875, 0.95, 0.75, 0.95, 0.875, 1.0, 1.0, 0.95, 0.875, 0.95, 1.0, 0.0, 0.125, 0.05, 0.0, 0.05, 0.125, 0.0, 0.25, 0.05, 0.125, 0.05, 0.25, 0.0, 0.375, 0.05, 0.25, 0.05, 0.375, 0.0, 0.375, 0.05, 0.5, 0.0, 0.5, 0.0, 0.5, 0.05, 0.625, 0.0, 0.625, 0.0, 0.625, 0.05, 0.75, 0.0, 0.75, 0.0, 0.875, 0.05, 0.75, 0.05, 0.875, 0.0, 1.0, 0.05, 0.875, 0.05, 1.0, 0.05, 0.125, 0.1, 0.0, 0.1, 0.125, 0.05, 0.125, 0.1, 0.25, 0.05, 0.25, 0.05, 0.25, 0.1, 0.375, 0.05, 0.375, 0.05, 0.5, 0.1, 0.375, 0.1, 0.5, 0.05, 0.625, 0.1, 0.5, 0.1, 0.625, 0.05, 0.625, 0.1, 0.75, 0.05, 0.75, 0.05, 0.75, 0.1, 0.875, 0.05, 0.875, 0.05, 1.0, 0.1, 0.875, 0.1, 1.0, 0.1, 0.0, 0.15, 0.125, 0.1, 0.125, 0.1, 0.25, 0.15, 0.125, 0.15, 0.25, 0.1, 0.375, 0.15, 0.25, 0.15, 0.375, 0.1, 0.5, 0.15, 0.375, 0.15, 0.5, 0.1, 0.5, 0.15, 0.625, 0.1, 0.625, 0.1, 0.625, 0.15, 0.75, 0.1, 0.75, 0.1, 0.875, 0.15, 0.75, 0.15, 0.875, 0.1, 1.0, 0.15, 0.875, 0.15, 1.0, 0.15, 0.0, 0.2, 0.125, 0.15, 0.125, 0.15, 0.125, 0.2, 0.25, 0.15, 0.25, 0.15, 0.25, 0.2, 0.375, 0.15, 0.375, 0.15, 0.375, 0.2, 0.5, 0.15, 0.5, 0.15, 0.625, 0.2, 0.5, 0.2, 0.625, 0.15, 0.75, 0.2, 0.625, 0.2, 0.75, 0.15, 0.75, 0.2, 0.875, 0.15, 0.875, 0.15, 1.0, 0.2, 0.875, 0.2, 1.0, 0.2, 0.0, 0.25, 0.125, 0.2, 0.125, 0.2, 0.125, 0.25, 0.25, 0.2, 0.25, 0.2, 0.25, 0.25, 0.375, 0.2, 0.375, 0.2, 0.375, 0.25, 0.5, 0.2, 0.5, 0.2, 0.5, 0.25, 0.625, 0.2, 0.625, 0.2, 0.75, 0.25, 0.625, 0.25, 0.75, 0.2, 0.75, 0.25, 0.875, 0.2, 0.875, 0.2, 0.875, 0.25, 1.0, 0.2, 1.0, 0.25, 0.0, 0.3, 0.125, 0.25, 0.125, 0.25, 0.25, 0.3, 0.125, 0.3, 0.25, 0.25, 0.375, 0.3, 0.25, 0.3, 0.375, 0.25, 0.5, 0.3, 0.375, 0.3, 0.5, 0.25, 0.5, 0.3, 0.625, 0.25, 0.625, 0.25, 0.625, 0.3, 0.75, 0.25, 0.75, 0.25, 0.875, 0.3, 0.75, 0.3, 0.875, 0.25, 0.875, 0.3, 1.0, 0.25, 1.0, 0.3, 0.0, 0.35, 0.125, 0.3, 0.125, 0.3, 0.125, 0.35, 0.25, 0.3, 0.25, 0.3, 0.25, 0.35, 0.375, 0.3, 0.375, 0.3, 0.5, 0.35, 0.375, 0.35, 0.5, 0.3, 0.625, 0.35, 0.5, 0.35, 0.625, 0.3, 0.625, 0.35, 0.75, 0.3, 0.75, 0.3, 0.75, 0.35, 0.875, 0.3, 0.875, 0.3, 0.875, 0.35, 1.0, 0.3, 1.0, 0.35, 0.125, 0.4, 0.0, 0.4, 0.125, 0.35, 0.25, 0.4, 0.125, 0.4, 0.25, 0.35, 0.375, 0.4, 0.25, 0.4, 0.375, 0.35, 0.375, 0.4, 0.5, 0.35, 0.5, 0.35, 0.5, 0.4, 0.625, 0.35, 0.625, 0.35, 0.75, 0.4, 0.625, 0.4, 0.75, 0.35, 0.875, 0.4, 0.75, 0.4, 0.875, 0.35, 0.875, 0.4, 1.0, 0.35, 1.0, 0.4, 0.125, 0.45, 0.0, 0.45, 0.125, 0.4, 0.125, 0.45, 0.25, 0.4, 0.25, 0.4, 0.25, 0.45, 0.375, 0.4, 0.375, 0.4, 0.375, 0.45, 0.5, 0.4, 0.5, 0.4, 0.625, 0.45, 0.5, 0.45, 0.625, 0.4, 0.75, 0.45, 0.625, 0.45, 0.75, 0.4, 0.75, 0.45, 0.875, 0.4, 0.875, 0.4, 0.875, 0.45, 1.0, 0.4, 1.0, 0.45, 0.0, 0.5, 0.125, 0.45, 0.125, 0.45, 0.125, 0.5, 0.25, 0.45, 0.25, 0.45, 0.25, 0.5, 0.375, 0.45, 0.375, 0.45, 0.375, 0.5, 0.5, 0.45, 0.5, 0.45, 0.5, 0.5, 0.625, 0.45, 0.625, 0.45, 0.625, 0.5, 0.75, 0.45, 0.75, 0.45, 0.875, 0.5, 0.75, 0.5, 0.875, 0.45, 0.875, 0.5, 1.0, 0.45, 1.0, 0.5, 0.125, 0.55, 0.0, 0.55, 0.125, 0.5, 0.25, 0.55, 0.125, 0.55, 0.25, 0.5, 0.375, 0.55, 0.25, 0.55, 0.375, 0.5, 0.375, 0.55, 0.5, 0.5, 0.5, 0.5, 0.5, 0.55, 0.625, 0.5, 0.625, 0.5, 0.625, 0.55, 0.75, 0.5, 0.75, 0.5, 0.875, 0.55, 0.75, 0.55, 0.875, 0.5, 0.875, 0.55, 1.0, 0.5, 1.0, 0.55, 0.125, 0.6, 0.0, 0.6, 0.125, 0.55, 0.125, 0.6, 0.25, 0.55, 0.25, 0.55, 0.25, 0.6, 0.375, 0.55, 0.375, 0.55, 0.375, 0.6, 0.5, 0.55, 0.5, 0.55, 0.625, 0.6, 0.5, 0.6, 0.625, 0.55, 0.625, 0.6, 0.75, 0.55, 0.75, 0.55, 0.75, 0.6, 0.875, 0.55, 0.875, 0.55, 0.875, 0.6, 1.0, 0.55, 1.0, 0.6, 0.125, 0.65, 0.0, 0.65, 0.125, 0.6, 0.25, 0.65, 0.125, 0.65, 0.25, 0.6, 0.375, 0.65, 0.25, 0.65, 0.375, 0.6, 0.375, 0.65, 0.5, 0.6, 0.5, 0.6, 0.5, 0.65, 0.625, 0.6, 0.625, 0.6, 0.75, 0.65, 0.625, 0.65, 0.75, 0.6, 0.875, 0.65, 0.75, 0.65, 0.875, 0.6, 0.875, 0.65, 1.0, 0.6, 1.0, 0.65, 0.0, 0.7, 0.125, 0.65, 0.125, 0.65, 0.125, 0.7, 0.25, 0.65, 0.25, 0.65, 0.25, 0.7, 0.375, 0.65, 0.375, 0.65, 0.5, 0.7, 0.375, 0.7, 0.5, 0.65, 0.625, 0.7, 0.5, 0.7, 0.625, 0.65, 0.75, 0.7, 0.625, 0.7, 0.75, 0.65, 0.75, 0.7, 0.875, 0.65, 0.875, 0.65, 0.875, 0.7, 1.0, 0.65, 1.0, 0.7, 0.0, 0.75, 0.125, 0.7, 0.125, 0.7, 0.25, 0.75, 0.125, 0.75, 0.25, 0.7, 0.375, 0.75, 0.25, 0.75, 0.375, 0.7, 0.375, 0.75, 0.5, 0.7, 0.5, 0.7, 0.5, 0.75, 0.625, 0.7, 0.625, 0.7, 0.625, 0.75, 0.75, 0.7, 0.75, 0.7, 0.875, 0.75, 0.75, 0.75, 0.875, 0.7, 0.875, 0.75, 1.0, 0.7, 1.0, 0.75, 0.0, 0.8, 0.125, 0.75, 0.125, 0.75, 0.25, 0.8, 0.125, 0.8, 0.25, 0.75, 0.375, 0.8, 0.25, 0.8, 0.375, 0.75, 0.375, 0.8, 0.5, 0.75, 0.5, 0.75, 0.5, 0.8, 0.625, 0.75, 0.625, 0.75, 0.75, 0.8, 0.625, 0.8, 0.75, 0.75, 0.875, 0.8, 0.75, 0.8, 0.875, 0.75, 0.875, 0.8, 1.0, 0.75, 1.0, 0.8, 0.0, 0.85, 0.125, 0.8, 0.125, 0.8, 0.125, 0.85, 0.25, 0.8, 0.25, 0.8, 0.25, 0.85, 0.375, 0.8, 0.375, 0.8, 0.375, 0.85, 0.5, 0.8, 0.5, 0.8, 0.625, 0.85, 0.5, 0.85, 0.625, 0.8, 0.625, 0.85, 0.75, 0.8, 0.75, 0.8, 0.75, 0.85, 0.875, 0.8, 0.875, 0.8, 0.875, 0.85, 1.0, 0.8, 1.0, 0.85, 0.0, 0.9, 0.125, 0.85, 0.125, 0.85, 0.25, 0.9, 0.125, 0.9, 0.25, 0.85, 0.375, 0.9, 0.25, 0.9, 0.375, 0.85, 0.375, 0.9, 0.5, 0.85, 0.5, 0.85, 0.5, 0.9, 0.625, 0.85, 0.625, 0.85, 0.625, 0.9, 0.75, 0.85, 0.75, 0.85, 0.875, 0.9, 0.75, 0.9, 0.875, 0.85, 0.875, 0.9, 1.0, 0.85, 1.0, 0.9, 0.0, 0.95, 0.125, 0.9, 0.125, 0.9, 0.125, 0.95, 0.25, 0.9, 0.25, 0.9, 0.25, 0.95, 0.375, 0.9, 0.375, 0.9, 0.5, 0.95, 0.375, 0.95, 0.5, 0.9, 0.625, 0.95, 0.5, 0.95, 0.625, 0.9, 0.75, 0.95, 0.625, 0.95, 0.75, 0.9, 0.75, 0.95, 0.875, 0.9, 0.875, 0.9, 0.875, 0.95, 1.0, 0.9, 1.0, 0.95, 0.0, 1.0, 0.125, 0.95, 0.125, 0.95, 0.125, 1.0, 0.25, 0.95, 0.25, 0.95, 0.25, 1.0, 0.375, 0.95, 0.375, 0.95, 0.375, 1.0, 0.5, 0.95, 0.5, 0.95, 0.625, 1.0, 0.5, 1.0, 0.625, 0.95, 0.625, 1.0, 0.75, 0.95, 0.75, 0.95, 0.75, 1.0, 0.875, 0.95, 0.875, 0.95, 0.875, 1.0, 1.0, 0.95, 1.0, 0.0, 0.125, 0.05, 0.125, 0.05, 0.0, 0.0, 0.25, 0.05, 0.25, 0.05, 0.125, 0.0, 0.375, 0.05, 0.375, 0.05, 0.25, 0.05, 0.5, 0.05, 0.375, 0.0, 0.375, 0.05, 0.625, 0.05, 0.5, 0.0, 0.5, 0.0, 0.875, 0.05, 0.875, 0.05, 0.75, 0.0, 1.0, 0.05, 1.0, 0.05, 0.875, 0.05, 0.125, 0.1, 0.125, 0.1, 0.0, 0.1, 0.25, 0.1, 0.125, 0.05, 0.125, 0.1, 0.375, 0.1, 0.25, 0.05, 0.25, 0.05, 0.5, 0.1, 0.5, 0.1, 0.375, 0.05, 0.625, 0.1, 0.625, 0.1, 0.5, 0.1, 0.875, 0.1, 0.75, 0.05, 0.75, 0.1, 1.0, 0.1, 0.875, 0.05, 0.875, 0.15, 0.125, 0.15, 0.0, 0.1, 0.0, 0.1, 0.25, 0.15, 0.25, 0.15, 0.125, 0.1, 0.375, 0.15, 0.375, 0.15, 0.25, 0.15, 0.5, 0.15, 0.375, 0.1, 0.375, 0.15, 0.625, 0.15, 0.5, 0.1, 0.5, 0.1, 0.875, 0.15, 0.875, 0.15, 0.75, 0.1, 1.0, 0.15, 1.0, 0.15, 0.875, 0.2, 0.125, 0.2, 0.0, 0.15, 0.0, 0.2, 0.25, 0.2, 0.125, 0.15, 0.125, 0.2, 0.375, 0.2, 0.25, 0.15, 0.25, 0.2, 0.5, 0.2, 0.375, 0.15, 0.375, 0.15, 0.625, 0.2, 0.625, 0.2, 0.5, 0.2, 0.875, 0.2, 0.75, 0.15, 0.75, 0.15, 1.0, 0.2, 1.0, 0.2, 0.875, 0.25, 0.125, 0.25, 0.0, 0.2, 0.0, 0.25, 0.25, 0.25, 0.125, 0.2, 0.125, 0.2, 0.375, 0.25, 0.375, 0.25, 0.25, 0.25, 0.5, 0.25, 0.375, 0.2, 0.375, 0.25, 0.625, 0.25, 0.5, 0.2, 0.5, 0.25, 0.875, 0.25, 0.75, 0.2, 0.75, 0.2, 1.0, 0.25, 1.0, 0.25, 0.875, 0.3, 0.125, 0.3, 0.0, 0.25, 0.0, 0.25, 0.25, 0.3, 0.25, 0.3, 0.125, 0.25, 0.375, 0.3, 0.375, 0.3, 0.25, 0.25, 0.5, 0.3, 0.5, 0.3, 0.375, 0.3, 0.625, 0.3, 0.5, 0.25, 0.5, 0.25, 0.875, 0.3, 0.875, 0.3, 0.75, 0.25, 1.0, 0.3, 1.0, 0.3, 0.875, 0.35, 0.125, 0.35, 0.0, 0.3, 0.0, 0.35, 0.25, 0.35, 0.125, 0.3, 0.125, 0.35, 0.375, 0.35, 0.25, 0.3, 0.25, 0.3, 0.5, 0.35, 0.5, 0.35, 0.375, 0.3, 0.625, 0.35, 0.625, 0.35, 0.5, 0.35, 0.875, 0.35, 0.75, 0.3, 0.75, 0.35, 1.0, 0.35, 0.875, 0.3, 0.875, 0.35, 0.125, 0.4, 0.125, 0.4, 0.0, 0.35, 0.25, 0.4, 0.25, 0.4, 0.125, 0.35, 0.375, 0.4, 0.375, 0.4, 0.25, 0.4, 0.5, 0.4, 0.375, 0.35, 0.375, 0.4, 0.625, 0.4, 0.5, 0.35, 0.5, 0.35, 0.875, 0.4, 0.875, 0.4, 0.75, 0.4, 1.0, 0.4, 0.875, 0.35, 0.875, 0.4, 0.125, 0.45, 0.125, 0.45, 0.0, 0.45, 0.25, 0.45, 0.125, 0.4, 0.125, 0.45, 0.375, 0.45, 0.25, 0.4, 0.25, 0.45, 0.5, 0.45, 0.375, 0.4, 0.375, 0.4, 0.625, 0.45, 0.625, 0.45, 0.5, 0.45, 0.875, 0.45, 0.75, 0.4, 0.75, 0.45, 1.0, 0.45, 0.875, 0.4, 0.875, 0.5, 0.125, 0.5, 0.0, 0.45, 0.0, 0.5, 0.25, 0.5, 0.125, 0.45, 0.125, 0.5, 0.375, 0.5, 0.25, 0.45, 0.25, 0.5, 0.5, 0.5, 0.375, 0.45, 0.375, 0.5, 0.625, 0.5, 0.5, 0.45, 0.5, 0.45, 0.875, 0.5, 0.875, 0.5, 0.75, 0.5, 1.0, 0.5, 0.875, 0.45, 0.875, 0.5, 0.125, 0.55, 0.125, 0.55, 0.0, 0.5, 0.25, 0.55, 0.25, 0.55, 0.125, 0.5, 0.375, 0.55, 0.375, 0.55, 0.25, 0.55, 0.5, 0.55, 0.375, 0.5, 0.375, 0.55, 0.625, 0.55, 0.5, 0.5, 0.5, 0.5, 0.875, 0.55, 0.875, 0.55, 0.75, 0.55, 1.0, 0.55, 0.875, 0.5, 0.875, 0.55, 0.125, 0.6, 0.125, 0.6, 0.0, 0.6, 0.25, 0.6, 0.125, 0.55, 0.125, 0.6, 0.375, 0.6, 0.25, 0.55, 0.25, 0.55, 0.5, 0.6, 0.5, 0.6, 0.375, 0.55, 0.625, 0.6, 0.625, 0.6, 0.5, 0.6, 0.875, 0.6, 0.75, 0.55, 0.75, 0.6, 1.0, 0.6, 0.875, 0.55, 0.875, 0.65, 0.125, 0.65, 0.0, 0.6, 0.0, 0.6, 0.25, 0.65, 0.25, 0.65, 0.125, 0.6, 0.375, 0.65, 0.375, 0.65, 0.25, 0.65, 0.5, 0.65, 0.375, 0.6, 0.375, 0.65, 0.625, 0.65, 0.5, 0.6, 0.5, 0.6, 0.875, 0.65, 0.875, 0.65, 0.75, 0.65, 1.0, 0.65, 0.875, 0.6, 0.875, 0.7, 0.125, 0.7, 0.0, 0.65, 0.0, 0.7, 0.25, 0.7, 0.125, 0.65, 0.125, 0.7, 0.375, 0.7, 0.25, 0.65, 0.25, 0.65, 0.5, 0.7, 0.5, 0.7, 0.375, 0.65, 0.625, 0.7, 0.625, 0.7, 0.5, 0.7, 0.875, 0.7, 0.75, 0.65, 0.75, 0.7, 1.0, 0.7, 0.875, 0.65, 0.875, 0.75, 0.125, 0.75, 0.0, 0.7, 0.0, 0.7, 0.25, 0.75, 0.25, 0.75, 0.125, 0.7, 0.375, 0.75, 0.375, 0.75, 0.25, 0.75, 0.5, 0.75, 0.375, 0.7, 0.375, 0.75, 0.625, 0.75, 0.5, 0.7, 0.5, 0.7, 0.875, 0.75, 0.875, 0.75, 0.75, 0.75, 1.0, 0.75, 0.875, 0.7, 0.875, 0.8, 0.125, 0.8, 0.0, 0.75, 0.0, 0.75, 0.25, 0.8, 0.25, 0.8, 0.125, 0.75, 0.375, 0.8, 0.375, 0.8, 0.25, 0.8, 0.5, 0.8, 0.375, 0.75, 0.375, 0.8, 0.625, 0.8, 0.5, 0.75, 0.5, 0.75, 0.875, 0.8, 0.875, 0.8, 0.75, 0.8, 1.0, 0.8, 0.875, 0.75, 0.875, 0.85, 0.125, 0.85, 0.0, 0.8, 0.0, 0.85, 0.25, 0.85, 0.125, 0.8, 0.125, 0.85, 0.375, 0.85, 0.25, 0.8, 0.25, 0.85, 0.5, 0.85, 0.375, 0.8, 0.375, 0.8, 0.625, 0.85, 0.625, 0.85, 0.5, 0.85, 0.875, 0.85, 0.75, 0.8, 0.75, 0.85, 1.0, 0.85, 0.875, 0.8, 0.875, 0.9, 0.125, 0.9, 0.0, 0.85, 0.0, 0.85, 0.25, 0.9, 0.25, 0.9, 0.125, 0.85, 0.375, 0.9, 0.375, 0.9, 0.25, 0.9, 0.5, 0.9, 0.375, 0.85, 0.375, 0.9, 0.625, 0.9, 0.5, 0.85, 0.5, 0.85, 0.875, 0.9, 0.875, 0.9, 0.75, 0.9, 1.0, 0.9, 0.875, 0.85, 0.875, 0.95, 0.125, 0.95, 0.0, 0.9, 0.0, 0.95, 0.25, 0.95, 0.125, 0.9, 0.125, 0.95, 0.375, 0.95, 0.25, 0.9, 0.25, 0.9, 0.5, 0.95, 0.5, 0.95, 0.375, 0.9, 0.625, 0.95, 0.625, 0.95, 0.5, 0.95, 0.875, 0.95, 0.75, 0.9, 0.75, 0.95, 1.0, 0.95, 0.875, 0.9, 0.875, 1.0, 0.125, 1.0, 0.0, 0.95, 0.0, 1.0, 0.25, 1.0, 0.125, 0.95, 0.125, 1.0, 0.375, 1.0, 0.25, 0.95, 0.25, 1.0, 0.5, 1.0, 0.375, 0.95, 0.375, 0.95, 0.625, 1.0, 0.625, 1.0, 0.5, 1.0, 0.875, 1.0, 0.75, 0.95, 0.75, 1.0, 1.0, 1.0, 0.875, 0.95, 0.875, 0.0, 0.125, 0.0, 0.0, 0.05, 0.0, 0.0, 0.25, 0.0, 0.125, 0.05, 0.125, 0.0, 0.375, 0.0, 0.25, 0.05, 0.25, 0.0, 0.375, 0.05, 0.375, 0.05, 0.5, 0.0, 0.5, 0.05, 0.5, 0.05, 0.625, 0.0, 0.875, 0.0, 0.75, 0.05, 0.75, 0.0, 1.0, 0.0, 0.875, 0.05, 0.875, 0.05, 0.125, 0.05, 0.0, 0.1, 0.0, 0.05, 0.125, 0.1, 0.125, 0.1, 0.25, 0.05, 0.25, 0.1, 0.25, 0.1, 0.375, 0.05, 0.5, 0.05, 0.375, 0.1, 0.375, 0.05, 0.625, 0.05, 0.5, 0.1, 0.5, 0.05, 0.75, 0.1, 0.75, 0.1, 0.875, 0.05, 1.0, 0.05, 0.875, 0.1, 0.875, 0.1, 0.0, 0.15, 0.0, 0.15, 0.125, 0.1, 0.25, 0.1, 0.125, 0.15, 0.125, 0.1, 0.375, 0.1, 0.25, 0.15, 0.25, 0.1, 0.5, 0.1, 0.375, 0.15, 0.375, 0.1, 0.5, 0.15, 0.5, 0.15, 0.625, 0.1, 0.875, 0.1, 0.75, 0.15, 0.75, 0.1, 1.0, 0.1, 0.875, 0.15, 0.875, 0.15, 0.0, 0.2, 0.0, 0.2, 0.125, 0.15, 0.125, 0.2, 0.125, 0.2, 0.25, 0.15, 0.25, 0.2, 0.25, 0.2, 0.375, 0.15, 0.375, 0.2, 0.375, 0.2, 0.5, 0.15, 0.625, 0.15, 0.5, 0.2, 0.5, 0.15, 0.75, 0.2, 0.75, 0.2, 0.875, 0.15, 1.0, 0.15, 0.875, 0.2, 0.875, 0.2, 0.0, 0.25, 0.0, 0.25, 0.125, 0.2, 0.125, 0.25, 0.125, 0.25, 0.25, 0.2, 0.25, 0.25, 0.25, 0.25, 0.375, 0.2, 0.375, 0.25, 0.375, 0.25, 0.5, 0.2, 0.5, 0.25, 0.5, 0.25, 0.625, 0.2, 0.75, 0.25, 0.75, 0.25, 0.875, 0.2, 0.875, 0.25, 0.875, 0.25, 1.0, 0.25, 0.0, 0.3, 0.0, 0.3, 0.125, 0.25, 0.25, 0.25, 0.125, 0.3, 0.125, 0.25, 0.375, 0.25, 0.25, 0.3, 0.25, 0.25, 0.5, 0.25, 0.375, 0.3, 0.375, 0.25, 0.5, 0.3, 0.5, 0.3, 0.625, 0.25, 0.875, 0.25, 0.75, 0.3, 0.75, 0.25, 0.875, 0.3, 0.875, 0.3, 1.0, 0.3, 0.0, 0.35, 0.0, 0.35, 0.125, 0.3, 0.125, 0.35, 0.125, 0.35, 0.25, 0.3, 0.25, 0.35, 0.25, 0.35, 0.375, 0.3, 0.5, 0.3, 0.375, 0.35, 0.375, 0.3, 0.625, 0.3, 0.5, 0.35, 0.5, 0.3, 0.75, 0.35, 0.75, 0.35, 0.875, 0.3, 0.875, 0.35, 0.875, 0.35, 1.0, 0.35, 0.125, 0.35, 0.0, 0.4, 0.0, 0.35, 0.25, 0.35, 0.125, 0.4, 0.125, 0.35, 0.375, 0.35, 0.25, 0.4, 0.25, 0.35, 0.375, 0.4, 0.375, 0.4, 0.5, 0.35, 0.5, 0.4, 0.5, 0.4, 0.625, 0.35, 0.875, 0.35, 0.75, 0.4, 0.75, 0.35, 0.875, 0.4, 0.875, 0.4, 1.0, 0.4, 0.125, 0.4, 0.0, 0.45, 0.0, 0.4, 0.125, 0.45, 0.125, 0.45, 0.25, 0.4, 0.25, 0.45, 0.25, 0.45, 0.375, 0.4, 0.375, 0.45, 0.375, 0.45, 0.5, 0.4, 0.625, 0.4, 0.5, 0.45, 0.5, 0.4, 0.75, 0.45, 0.75, 0.45, 0.875, 0.4, 0.875, 0.45, 0.875, 0.45, 1.0, 0.45, 0.0, 0.5, 0.0, 0.5, 0.125, 0.45, 0.125, 0.5, 0.125, 0.5, 0.25, 0.45, 0.25, 0.5, 0.25, 0.5, 0.375, 0.45, 0.375, 0.5, 0.375, 0.5, 0.5, 0.45, 0.5, 0.5, 0.5, 0.5, 0.625, 0.45, 0.875, 0.45, 0.75, 0.5, 0.75, 0.45, 0.875, 0.5, 0.875, 0.5, 1.0, 0.5, 0.125, 0.5, 0.0, 0.55, 0.0, 0.5, 0.25, 0.5, 0.125, 0.55, 0.125, 0.5, 0.375, 0.5, 0.25, 0.55, 0.25, 0.5, 0.375, 0.55, 0.375, 0.55, 0.5, 0.5, 0.875, 0.5, 0.75, 0.55, 0.75, 0.5, 0.875, 0.55, 0.875, 0.55, 1.0, 0.55, 0.125, 0.55, 0.0, 0.6, 0.0, 0.55, 0.125, 0.6, 0.125, 0.6, 0.25, 0.55, 0.25, 0.6, 0.25, 0.6, 0.375, 0.55, 0.375, 0.6, 0.375, 0.6, 0.5, 0.55, 0.75, 0.6, 0.75, 0.6, 0.875, 0.55, 0.875, 0.6, 0.875, 0.6, 1.0, 0.6, 0.125, 0.6, 0.0, 0.65, 0.0, 0.6, 0.25, 0.6, 0.125, 0.65, 0.125, 0.6, 0.375, 0.6, 0.25, 0.65, 0.25, 0.6, 0.375, 0.65, 0.375, 0.65, 0.5, 0.6, 0.875, 0.6, 0.75, 0.65, 0.75, 0.6, 0.875, 0.65, 0.875, 0.65, 1.0, 0.65, 0.0, 0.7, 0.0, 0.7, 0.125, 0.65, 0.125, 0.7, 0.125, 0.7, 0.25, 0.65, 0.25, 0.7, 0.25, 0.7, 0.375, 0.65, 0.5, 0.65, 0.375, 0.7, 0.375, 0.65, 0.75, 0.7, 0.75, 0.7, 0.875, 0.65, 0.875, 0.7, 0.875, 0.7, 1.0, 0.7, 0.0, 0.75, 0.0, 0.75, 0.125, 0.7, 0.25, 0.7, 0.125, 0.75, 0.125, 0.7, 0.375, 0.7, 0.25, 0.75, 0.25, 0.7, 0.375, 0.75, 0.375, 0.75, 0.5, 0.7, 0.875, 0.7, 0.75, 0.75, 0.75, 0.7, 0.875, 0.75, 0.875, 0.75, 1.0, 0.75, 0.0, 0.8, 0.0, 0.8, 0.125, 0.75, 0.25, 0.75, 0.125, 0.8, 0.125, 0.75, 0.375, 0.75, 0.25, 0.8, 0.25, 0.75, 0.375, 0.8, 0.375, 0.8, 0.5, 0.75, 0.875, 0.75, 0.75, 0.8, 0.75, 0.75, 0.875, 0.8, 0.875, 0.8, 1.0, 0.8, 0.0, 0.85, 0.0, 0.85, 0.125, 0.8, 0.125, 0.85, 0.125, 0.85, 0.25, 0.8, 0.25, 0.85, 0.25, 0.85, 0.375, 0.8, 0.375, 0.85, 0.375, 0.85, 0.5, 0.8, 0.75, 0.85, 0.75, 0.85, 0.875, 0.8, 0.875, 0.85, 0.875, 0.85, 1.0, 0.85, 0.0, 0.9, 0.0, 0.9, 0.125, 0.85, 0.25, 0.85, 0.125, 0.9, 0.125, 0.85, 0.375, 0.85, 0.25, 0.9, 0.25, 0.85, 0.375, 0.9, 0.375, 0.9, 0.5, 0.85, 0.875, 0.85, 0.75, 0.9, 0.75, 0.85, 0.875, 0.9, 0.875, 0.9, 1.0, 0.9, 0.0, 0.95, 0.0, 0.95, 0.125, 0.9, 0.125, 0.95, 0.125, 0.95, 0.25, 0.9, 0.25, 0.95, 0.25, 0.95, 0.375, 0.9, 0.5, 0.9, 0.375, 0.95, 0.375, 0.9, 0.75, 0.95, 0.75, 0.95, 0.875, 0.9, 0.875, 0.95, 0.875, 0.95, 1.0, 0.95, 0.0, 1.0, 0.0, 1.0, 0.125, 0.95, 0.125, 1.0, 0.125, 1.0, 0.25, 0.95, 0.25, 1.0, 0.25, 1.0, 0.375, 0.95, 0.375, 1.0, 0.375, 1.0, 0.5, 0.95, 0.625, 0.95, 0.5, 1.0, 0.5, 0.95, 0.75, 1.0, 0.75, 1.0, 0.875, 0.95, 0.875, 1.0, 0.875, 1.0, 1.0, 0.05, 0.75, 0.05, 0.625, 0.0, 0.625, 0.1, 0.75, 0.1, 0.625, 0.05, 0.625, 0.15, 0.75, 0.15, 0.625, 0.1, 0.625, 0.15, 0.75, 0.2, 0.75, 0.2, 0.625, 0.25, 0.75, 0.25, 0.625, 0.2, 0.625, 0.3, 0.75, 0.3, 0.625, 0.25, 0.625, 0.3, 0.75, 0.35, 0.75, 0.35, 0.625, 0.35, 0.75, 0.4, 0.75, 0.4, 0.625, 0.4, 0.75, 0.45, 0.75, 0.45, 0.625, 0.5, 0.75, 0.5, 0.625, 0.45, 0.625, 0.55, 0.75, 0.55, 0.625, 0.5, 0.625, 0.6, 0.75, 0.6, 0.625, 0.55, 0.625, 0.6, 0.75, 0.65, 0.75, 0.65, 0.625, 0.65, 0.75, 0.7, 0.75, 0.7, 0.625, 0.75, 0.75, 0.75, 0.625, 0.7, 0.625, 0.75, 0.75, 0.8, 0.75, 0.8, 0.625, 0.85, 0.75, 0.85, 0.625, 0.8, 0.625, 0.9, 0.75, 0.9, 0.625, 0.85, 0.625, 0.9, 0.75, 0.95, 0.75, 0.95, 0.625, 1.0, 0.75, 1.0, 0.625, 0.95, 0.625, 0.0, 0.625, 0.05, 0.625, 0.05, 0.75, 0.05, 0.625, 0.1, 0.625, 0.1, 0.75, 0.1, 0.625, 0.15, 0.625, 0.15, 0.75, 0.15, 0.75, 0.15, 0.625, 0.2, 0.625, 0.2, 0.75, 0.2, 0.625, 0.25, 0.625, 0.25, 0.625, 0.3, 0.625, 0.3, 0.75, 0.3, 0.625, 0.35, 0.625, 0.35, 0.75, 0.35, 0.75, 0.35, 0.625, 0.4, 0.625, 0.4, 0.75, 0.4, 0.625, 0.45, 0.625, 0.45, 0.625, 0.5, 0.625, 0.5, 0.75, 0.5, 0.5, 0.55, 0.5, 0.55, 0.625, 0.5, 0.625, 0.55, 0.625, 0.55, 0.75, 0.55, 0.625, 0.55, 0.5, 0.6, 0.5, 0.55, 0.625, 0.6, 0.625, 0.6, 0.75, 0.6, 0.5, 0.65, 0.5, 0.65, 0.625, 0.6, 0.75, 0.6, 0.625, 0.65, 0.625, 0.65, 0.625, 0.65, 0.5, 0.7, 0.5, 0.65, 0.75, 0.65, 0.625, 0.7, 0.625, 0.7, 0.5, 0.75, 0.5, 0.75, 0.625, 0.7, 0.625, 0.75, 0.625, 0.75, 0.75, 0.75, 0.5, 0.8, 0.5, 0.8, 0.625, 0.75, 0.75, 0.75, 0.625, 0.8, 0.625, 0.8, 0.625, 0.8, 0.5, 0.85, 0.5, 0.8, 0.625, 0.85, 0.625, 0.85, 0.75, 0.85, 0.5, 0.9, 0.5, 0.9, 0.625, 0.85, 0.625, 0.9, 0.625, 0.9, 0.75, 0.9, 0.625, 0.9, 0.5, 0.95, 0.5, 0.9, 0.75, 0.9, 0.625, 0.95, 0.625, 0.95, 0.625, 1.0, 0.625, 1.0, 0.75, 0.985, 0.005516, 0.9876, 0.00807, 0.9821, 0.004548, 0.9901, 0.9953, 0.9894, 0.9994, 0.9876, 1.003, 0.9901, 0.9953, 0.9821, 1.007, 0.9901, 0.01582, 0.008058, 0.005516, 0.01099, 0.004548, 0.005501, 0.00807, 0.9821, 1.007, 0.9821, 0.004548, 0.9901, 0.01582, 0.005501, 0.00807, 0.01099, 0.004548, 0.003007, 0.01582, 0.9894, 0.01168, 0.9901, 0.01582, 0.9876, 0.00807, 0.9821, 1.007, 0.9821, 0.004548, 0.9901, 0.01582, 0.9901, 0.01582, 0.9821, 0.004548, 0.9876, 0.00807, 0.01099, 0.004548, 0.01099, 1.007, 0.003007, 0.01582, 0.003007, 0.9953, 0.01099, 1.007, 0.005502, 1.003, 0.01099, 1.007, 0.003007, 0.9953, 0.003007, 0.01582, 0.9821, 1.007, 0.9901, 0.9953, 0.9876, 1.003, 0.01099, 0.004548, 0.9821, 0.004548, 0.01099, 1.007, 0.985, 1.006, 0.9821, 1.007, 0.9876, 1.003, 0.003693, 0.9994, 0.003007, 0.9953, 0.005502, 1.003, 0.9821, 0.004548, 0.9821, 1.007, 0.01099, 1.007, 0.008059, 1.006, 0.005502, 1.003, 0.01099, 1.007, 0.003007, 0.01582, 0.003693, 0.01168, 0.005501, 0.00807, 0.005502, 0.00807, 0.008059, 0.005516, 0.01099, 0.004548, 0.9821, 0.004548, 0.985, 0.005516, 0.9876, 0.00807, 0.9821, 0.004548, 0.9876, 0.00807, 0.9901, 0.01582, 0.01099, 0.004548, 0.01099, 1.007, 0.003007, 0.01582, 0.9894, 0.01168, 0.9901, 0.01582, 0.9876, 0.00807, 0.01099, 0.004548, 0.003007, 0.01582, 0.005502, 0.00807, 0.003007, 0.01582, 0.003694, 0.01168, 0.005502, 0.00807, 0.9901, 0.9953, 0.9821, 1.007, 0.9901, 0.01582, 0.01099, 1.007, 0.003007, 0.9953, 0.003007, 0.01582, 0.9901, 0.9953, 0.9894, 0.9994, 0.9876, 1.003, 0.01099, 0.004548, 0.9821, 0.004548, 0.9821, 1.007, 0.003693, 0.9994, 0.003007, 0.9953, 0.005501, 1.003, 0.9821, 1.007, 0.9901, 0.9953, 0.9876, 1.003, 0.003007, 0.9953, 0.01099, 1.007, 0.005501, 1.003, 0.01099, 1.007, 0.008058, 1.006, 0.005501, 1.003, 0.01099, 1.007, 0.01099, 0.004548, 0.9821, 1.007, 0.9876, 1.003, 0.985, 1.006, 0.9821, 1.007])
me_rahmen_002.materials.append(mat_tiefschwarz)
me_rahmen_002.materials.append(mat_chrom)
me_rahmen_002.materials.append(mat_werbeplaket)
me_rahmen_002.auto_texspace = False
me_rahmen_002.update()

# ---- objects
ob_camera = bpy.data.objects.new('Camera', cam_camera)
ob_standfuss_innen_002 = bpy.data.objects.new('Standfuss innen.002', me_cube_004)
ob_standfuss_innen_003 = bpy.data.objects.new('Standfuss innen.003', me_cube_005)
ob_standfuss_aussen_002 = bpy.data.objects.new('Standfuss aussen.002', me_cube_008)
ob_rahmen_001 = bpy.data.objects.new('Rahmen.001', me_rahmen_002)

# ---- transforms, parenting, visibility, modifiers, constraints
ob_camera.location = (12.0, -12.0, 2.89)
ob_camera.rotation_euler = (1.571, 0.0, 0.8203)
ob_standfuss_innen_002.location = (0.0, 0.0, 0.0)
ob_standfuss_innen_002.rotation_euler = (0.0, -0.0, 1.571)
ob_standfuss_innen_002.scale = (0.6944, 0.5602, 0.04979)
ob_standfuss_innen_003.location = (0.0, 0.0, 0.0)
ob_standfuss_innen_003.rotation_euler = (0.0, -0.0, 1.571)
ob_standfuss_aussen_002.location = (0.0, 0.0, 0.0)
ob_standfuss_aussen_002.rotation_euler = (0.0, -0.0, 1.571)
ob_standfuss_aussen_002.scale = (-0.2779, 0.2041, 1.25)
ob_rahmen_001.location = (0.0, 0.0, 0.0)
ob_rahmen_001.rotation_euler = (0.0, -0.0, 1.571)
_m = ob_rahmen_001.modifiers.new('Auto Smooth', 'NODES')
_m.node_group = ng_auto_smooth
_gi = [s.identifier for s in ng_auto_smooth.interface.items_tree if s.item_type == 'SOCKET' and s.in_out == 'INPUT']
_m[_gi[1]] = 0.7854  # Angle

# ---- collection membership
scene.collection.objects.link(ob_camera)
scene.collection.objects.link(ob_standfuss_innen_002)
scene.collection.objects.link(ob_standfuss_innen_003)
scene.collection.objects.link(ob_standfuss_aussen_002)
scene.collection.objects.link(ob_rahmen_001)

# ---- scene / render settings (as saved in the file)
scene.camera = ob_camera
scene.frame_start = 1; scene.frame_end = 250; scene.frame_set(1)
scene.render.engine = 'CYCLES'
scene.render.resolution_x = 500
scene.render.resolution_y = 500
scene.cycles.sampling_pattern = 'TABULATED_SOBOL'
scene.cycles.use_light_tree = False
scene.view_settings.view_transform = 'Filmic'
bpy.context.view_layer.update()

# ---- added for rendering (the .blend has no usable light): sun
light_auto_sun = bpy.data.lights.new('AutoSun', 'SUN')
light_auto_sun.energy = 3.0
light_auto_sun.angle = 0.0523599
ob_auto_sun = bpy.data.objects.new('AutoSun', light_auto_sun)
scene.collection.objects.link(ob_auto_sun)
ob_auto_sun.rotation_euler = (0.872665, 0.174533, 0.523599)
bpy.context.view_layer.update()
